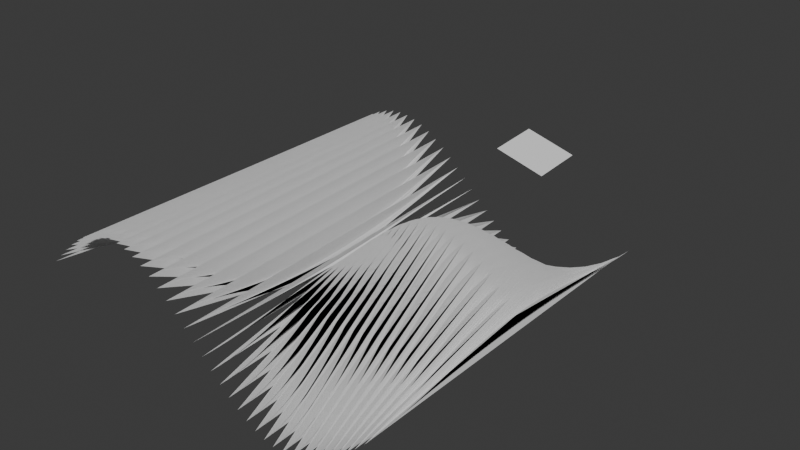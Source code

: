 # Source: 005c_Derivatives.blend  (saved by Blender 4.0.36; exported with 4.5.12 LTS)
import bpy
from mathutils import Matrix  # noqa: F401  (used for matrix-valued properties, if any)

bpy.ops.wm.read_factory_settings(use_empty=True)
scene = bpy.context.scene
scene.name = 'Scene'

# ---- collections
col_collection = bpy.data.collections.new('Collection'); scene.collection.children.link(col_collection)

# ---- world
world_world = bpy.data.worlds.new('World'); scene.world = world_world
world_world.use_nodes = True; world_world.node_tree.nodes.clear()
_N = world_world.node_tree.nodes; _L = world_world.node_tree.links
n0 = _N.new('ShaderNodeOutputWorld'); n0.name = 'World Output'; n0.location = (300, 300)
n1 = _N.new('ShaderNodeBackground'); n1.name = 'Background'; n1.location = (10, 300)
n1.inputs[0].default_value = (0.05088, 0.05088, 0.05088, 1.0)
_L.new(n1.outputs[0], n0.inputs[0])
n0.is_active_output = True
world_world.color = (0.05088, 0.05088, 0.05088)
world_world.use_sun_shadow = False
world_world.sun_shadow_jitter_overblur = 0.0

# ---- meshes
me_trigsurfacemesh_003 = bpy.data.meshes.new('TrigSurfaceMesh.003')
me_trigsurfacemesh_003.from_pydata([(-3.142, -3.142, 1.225e-16), (-3.142, -2.985, 1.21e-16), (-3.142, -2.827, 1.165e-16), (-3.142, -2.67, 1.091e-16), (-3.142, -2.513, 9.908e-17), (-3.142, -2.356, 8.66e-17), (-3.142, -2.199, 7.198e-17), (-3.142, -2.042, 5.56e-17), (-3.142, -1.885, 3.784e-17), (-3.142, -1.728, 1.916e-17), (-3.142, -1.571, -7.499e-33), (-3.142, -1.414, -1.916e-17), (-3.142, -1.257, -3.784e-17), (-3.142, -1.1, -5.56e-17), (-3.142, -0.9425, -7.198e-17), (-3.142, -0.7854, -8.66e-17), (-3.142, -0.6283, -9.908e-17), (-3.142, -0.4712, -1.091e-16), (-3.142, -0.3142, -1.165e-16), (-3.142, -0.1571, -1.21e-16), (-3.142, 0.0, -1.225e-16), (-3.142, 0.1571, -1.21e-16), (-3.142, 0.3142, -1.165e-16), (-3.142, 0.4712, -1.091e-16), (-3.142, 0.6283, -9.908e-17), (-3.142, 0.7854, -8.66e-17), (-3.142, 0.9425, -7.198e-17), (-3.142, 1.1, -5.56e-17), (-3.142, 1.257, -3.784e-17), (-3.142, 1.414, -1.916e-17), (-3.142, 1.571, -7.499e-33), (-3.142, 1.728, 1.916e-17), (-3.142, 1.885, 3.784e-17), (-3.142, 2.042, 5.56e-17), (-3.142, 2.199, 7.198e-17), (-3.142, 2.356, 8.66e-17), (-3.142, 2.513, 9.908e-17), (-3.142, 2.67, 1.091e-16), (-3.142, 2.827, 1.165e-16), (-3.142, 2.985, 1.21e-16), (-2.985, -3.142, 0.1564), (-2.985, -2.985, 0.1545), (-2.985, -2.827, 0.1488), (-2.985, -2.67, 0.1394), (-2.985, -2.513, 0.1266), (-2.985, -2.356, 0.1106), (-2.985, -2.199, 0.09195), (-2.985, -2.042, 0.07102), (-2.985, -1.885, 0.04834), (-2.985, -1.728, 0.02447), (-2.985, -1.571, -9.579e-18), (-2.985, -1.414, -0.02447), (-2.985, -1.257, -0.04834), (-2.985, -1.1, -0.07102), (-2.985, -0.9425, -0.09195), (-2.985, -0.7854, -0.1106), (-2.985, -0.6283, -0.1266), (-2.985, -0.4712, -0.1394), (-2.985, -0.3142, -0.1488), (-2.985, -0.1571, -0.1545), (-2.985, 0.0, -0.1564), (-2.985, 0.1571, -0.1545), (-2.985, 0.3142, -0.1488), (-2.985, 0.4712, -0.1394), (-2.985, 0.6283, -0.1266), (-2.985, 0.7854, -0.1106), (-2.985, 0.9425, -0.09195), (-2.985, 1.1, -0.07102), (-2.985, 1.257, -0.04834), (-2.985, 1.414, -0.02447), (-2.985, 1.571, -9.579e-18), (-2.985, 1.728, 0.02447), (-2.985, 1.885, 0.04834), (-2.985, 2.042, 0.07102), (-2.985, 2.199, 0.09195), (-2.985, 2.356, 0.1106), (-2.985, 2.513, 0.1266), (-2.985, 2.67, 0.1394), (-2.985, 2.827, 0.1488), (-2.985, 2.985, 0.1545), (-2.827, -3.142, 0.309), (-2.827, -2.985, 0.3052), (-2.827, -2.827, 0.2939), (-2.827, -2.67, 0.2753), (-2.827, -2.513, 0.25), (-2.827, -2.356, 0.2185), (-2.827, -2.199, 0.1816), (-2.827, -2.042, 0.1403), (-2.827, -1.885, 0.09549), (-2.827, -1.728, 0.04834), (-2.827, -1.571, -1.892e-17), (-2.827, -1.414, -0.04834), (-2.827, -1.257, -0.09549), (-2.827, -1.1, -0.1403), (-2.827, -0.9425, -0.1816), (-2.827, -0.7854, -0.2185), (-2.827, -0.6283, -0.25), (-2.827, -0.4712, -0.2753), (-2.827, -0.3142, -0.2939), (-2.827, -0.1571, -0.3052), (-2.827, 0.0, -0.309), (-2.827, 0.1571, -0.3052), (-2.827, 0.3142, -0.2939), (-2.827, 0.4712, -0.2753), (-2.827, 0.6283, -0.25), (-2.827, 0.7854, -0.2185), (-2.827, 0.9425, -0.1816), (-2.827, 1.1, -0.1403), (-2.827, 1.257, -0.09549), (-2.827, 1.414, -0.04834), (-2.827, 1.571, -1.892e-17), (-2.827, 1.728, 0.04834), (-2.827, 1.885, 0.09549), (-2.827, 2.042, 0.1403), (-2.827, 2.199, 0.1816), (-2.827, 2.356, 0.2185), (-2.827, 2.513, 0.25), (-2.827, 2.67, 0.2753), (-2.827, 2.827, 0.2939), (-2.827, 2.985, 0.3052), (-2.67, -3.142, 0.454), (-2.67, -2.985, 0.4484), (-2.67, -2.827, 0.4318), (-2.67, -2.67, 0.4045), (-2.67, -2.513, 0.3673), (-2.67, -2.356, 0.321), (-2.67, -2.199, 0.2668), (-2.67, -2.042, 0.2061), (-2.67, -1.885, 0.1403), (-2.67, -1.728, 0.07102), (-2.67, -1.571, -2.78e-17), (-2.67, -1.414, -0.07102), (-2.67, -1.257, -0.1403), (-2.67, -1.1, -0.2061), (-2.67, -0.9425, -0.2668), (-2.67, -0.7854, -0.321), (-2.67, -0.6283, -0.3673), (-2.67, -0.4712, -0.4045), (-2.67, -0.3142, -0.4318), (-2.67, -0.1571, -0.4484), (-2.67, 0.0, -0.454), (-2.67, 0.1571, -0.4484), (-2.67, 0.3142, -0.4318), (-2.67, 0.4712, -0.4045), (-2.67, 0.6283, -0.3673), (-2.67, 0.7854, -0.321), (-2.67, 0.9425, -0.2668), (-2.67, 1.1, -0.2061), (-2.67, 1.257, -0.1403), (-2.67, 1.414, -0.07102), (-2.67, 1.571, -2.78e-17), (-2.67, 1.728, 0.07102), (-2.67, 1.885, 0.1403), (-2.67, 2.042, 0.2061), (-2.67, 2.199, 0.2668), (-2.67, 2.356, 0.321), (-2.67, 2.513, 0.3673), (-2.67, 2.67, 0.4045), (-2.67, 2.827, 0.4318), (-2.67, 2.985, 0.4484), (-2.513, -3.142, 0.5878), (-2.513, -2.985, 0.5805), (-2.513, -2.827, 0.559), (-2.513, -2.67, 0.5237), (-2.513, -2.513, 0.4755), (-2.513, -2.356, 0.4156), (-2.513, -2.199, 0.3455), (-2.513, -2.042, 0.2668), (-2.513, -1.885, 0.1816), (-2.513, -1.728, 0.09195), (-2.513, -1.571, -3.599e-17), (-2.513, -1.414, -0.09195), (-2.513, -1.257, -0.1816), (-2.513, -1.1, -0.2668), (-2.513, -0.9425, -0.3455), (-2.513, -0.7854, -0.4156), (-2.513, -0.6283, -0.4755), (-2.513, -0.4712, -0.5237), (-2.513, -0.3142, -0.559), (-2.513, -0.1571, -0.5805), (-2.513, 0.0, -0.5878), (-2.513, 0.1571, -0.5805), (-2.513, 0.3142, -0.559), (-2.513, 0.4712, -0.5237), (-2.513, 0.6283, -0.4755), (-2.513, 0.7854, -0.4156), (-2.513, 0.9425, -0.3455), (-2.513, 1.1, -0.2668), (-2.513, 1.257, -0.1816), (-2.513, 1.414, -0.09195), (-2.513, 1.571, -3.599e-17), (-2.513, 1.728, 0.09195), (-2.513, 1.885, 0.1816), (-2.513, 2.042, 0.2668), (-2.513, 2.199, 0.3455), (-2.513, 2.356, 0.4156), (-2.513, 2.513, 0.4755), (-2.513, 2.67, 0.5237), (-2.513, 2.827, 0.559), (-2.513, 2.985, 0.5805), (-2.356, -3.142, 0.7071), (-2.356, -2.985, 0.6984), (-2.356, -2.827, 0.6725), (-2.356, -2.67, 0.63), (-2.356, -2.513, 0.5721), (-2.356, -2.356, 0.5), (-2.356, -2.199, 0.4156), (-2.356, -2.042, 0.321), (-2.356, -1.885, 0.2185), (-2.356, -1.728, 0.1106), (-2.356, -1.571, -4.33e-17), (-2.356, -1.414, -0.1106), (-2.356, -1.257, -0.2185), (-2.356, -1.1, -0.321), (-2.356, -0.9425, -0.4156), (-2.356, -0.7854, -0.5), (-2.356, -0.6283, -0.5721), (-2.356, -0.4712, -0.63), (-2.356, -0.3142, -0.6725), (-2.356, -0.1571, -0.6984), (-2.356, 0.0, -0.7071), (-2.356, 0.1571, -0.6984), (-2.356, 0.3142, -0.6725), (-2.356, 0.4712, -0.63), (-2.356, 0.6283, -0.5721), (-2.356, 0.7854, -0.5), (-2.356, 0.9425, -0.4156), (-2.356, 1.1, -0.321), (-2.356, 1.257, -0.2185), (-2.356, 1.414, -0.1106), (-2.356, 1.571, -4.33e-17), (-2.356, 1.728, 0.1106), (-2.356, 1.885, 0.2185), (-2.356, 2.042, 0.321), (-2.356, 2.199, 0.4156), (-2.356, 2.356, 0.5), (-2.356, 2.513, 0.5721), (-2.356, 2.67, 0.63), (-2.356, 2.827, 0.6725), (-2.356, 2.985, 0.6984), (-2.199, -3.142, 0.809), (-2.199, -2.985, 0.7991), (-2.199, -2.827, 0.7694), (-2.199, -2.67, 0.7208), (-2.199, -2.513, 0.6545), (-2.199, -2.356, 0.5721), (-2.199, -2.199, 0.4755), (-2.199, -2.042, 0.3673), (-2.199, -1.885, 0.25), (-2.199, -1.728, 0.1266), (-2.199, -1.571, -4.954e-17), (-2.199, -1.414, -0.1266), (-2.199, -1.257, -0.25), (-2.199, -1.1, -0.3673), (-2.199, -0.9425, -0.4755), (-2.199, -0.7854, -0.5721), (-2.199, -0.6283, -0.6545), (-2.199, -0.4712, -0.7208), (-2.199, -0.3142, -0.7694), (-2.199, -0.1571, -0.7991), (-2.199, 0.0, -0.809), (-2.199, 0.1571, -0.7991), (-2.199, 0.3142, -0.7694), (-2.199, 0.4712, -0.7208), (-2.199, 0.6283, -0.6545), (-2.199, 0.7854, -0.5721), (-2.199, 0.9425, -0.4755), (-2.199, 1.1, -0.3673), (-2.199, 1.257, -0.25), (-2.199, 1.414, -0.1266), (-2.199, 1.571, -4.954e-17), (-2.199, 1.728, 0.1266), (-2.199, 1.885, 0.25), (-2.199, 2.042, 0.3673), (-2.199, 2.199, 0.4755), (-2.199, 2.356, 0.5721), (-2.199, 2.513, 0.6545), (-2.199, 2.67, 0.7208), (-2.199, 2.827, 0.7694), (-2.199, 2.985, 0.7991), (-2.042, -3.142, 0.891), (-2.042, -2.985, 0.88), (-2.042, -2.827, 0.8474), (-2.042, -2.67, 0.7939), (-2.042, -2.513, 0.7208), (-2.042, -2.356, 0.63), (-2.042, -2.199, 0.5237), (-2.042, -2.042, 0.4045), (-2.042, -1.885, 0.2753), (-2.042, -1.728, 0.1394), (-2.042, -1.571, -5.456e-17), (-2.042, -1.414, -0.1394), (-2.042, -1.257, -0.2753), (-2.042, -1.1, -0.4045), (-2.042, -0.9425, -0.5237), (-2.042, -0.7854, -0.63), (-2.042, -0.6283, -0.7208), (-2.042, -0.4712, -0.7939), (-2.042, -0.3142, -0.8474), (-2.042, -0.1571, -0.88), (-2.042, 0.0, -0.891), (-2.042, 0.1571, -0.88), (-2.042, 0.3142, -0.8474), (-2.042, 0.4712, -0.7939), (-2.042, 0.6283, -0.7208), (-2.042, 0.7854, -0.63), (-2.042, 0.9425, -0.5237), (-2.042, 1.1, -0.4045), (-2.042, 1.257, -0.2753), (-2.042, 1.414, -0.1394), (-2.042, 1.571, -5.456e-17), (-2.042, 1.728, 0.1394), (-2.042, 1.885, 0.2753), (-2.042, 2.042, 0.4045), (-2.042, 2.199, 0.5237), (-2.042, 2.356, 0.63), (-2.042, 2.513, 0.7208), (-2.042, 2.67, 0.7939), (-2.042, 2.827, 0.8474), (-2.042, 2.985, 0.88), (-1.885, -3.142, 0.9511), (-1.885, -2.985, 0.9393), (-1.885, -2.827, 0.9045), (-1.885, -2.67, 0.8474), (-1.885, -2.513, 0.7694), (-1.885, -2.356, 0.6725), (-1.885, -2.199, 0.559), (-1.885, -2.042, 0.4318), (-1.885, -1.885, 0.2939), (-1.885, -1.728, 0.1488), (-1.885, -1.571, -5.824e-17), (-1.885, -1.414, -0.1488), (-1.885, -1.257, -0.2939), (-1.885, -1.1, -0.4318), (-1.885, -0.9425, -0.559), (-1.885, -0.7854, -0.6725), (-1.885, -0.6283, -0.7694), (-1.885, -0.4712, -0.8474), (-1.885, -0.3142, -0.9045), (-1.885, -0.1571, -0.9393), (-1.885, 0.0, -0.9511), (-1.885, 0.1571, -0.9393), (-1.885, 0.3142, -0.9045), (-1.885, 0.4712, -0.8474), (-1.885, 0.6283, -0.7694), (-1.885, 0.7854, -0.6725), (-1.885, 0.9425, -0.559), (-1.885, 1.1, -0.4318), (-1.885, 1.257, -0.2939), (-1.885, 1.414, -0.1488), (-1.885, 1.571, -5.824e-17), (-1.885, 1.728, 0.1488), (-1.885, 1.885, 0.2939), (-1.885, 2.042, 0.4318), (-1.885, 2.199, 0.559), (-1.885, 2.356, 0.6725), (-1.885, 2.513, 0.7694), (-1.885, 2.67, 0.8474), (-1.885, 2.827, 0.9045), (-1.885, 2.985, 0.9393), (-1.728, -3.142, 0.9877), (-1.728, -2.985, 0.9755), (-1.728, -2.827, 0.9393), (-1.728, -2.67, 0.88), (-1.728, -2.513, 0.7991), (-1.728, -2.356, 0.6984), (-1.728, -2.199, 0.5805), (-1.728, -2.042, 0.4484), (-1.728, -1.885, 0.3052), (-1.728, -1.728, 0.1545), (-1.728, -1.571, -6.048e-17), (-1.728, -1.414, -0.1545), (-1.728, -1.257, -0.3052), (-1.728, -1.1, -0.4484), (-1.728, -0.9425, -0.5805), (-1.728, -0.7854, -0.6984), (-1.728, -0.6283, -0.7991), (-1.728, -0.4712, -0.88), (-1.728, -0.3142, -0.9393), (-1.728, -0.1571, -0.9755), (-1.728, 0.0, -0.9877), (-1.728, 0.1571, -0.9755), (-1.728, 0.3142, -0.9393), (-1.728, 0.4712, -0.88), (-1.728, 0.6283, -0.7991), (-1.728, 0.7854, -0.6984), (-1.728, 0.9425, -0.5805), (-1.728, 1.1, -0.4484), (-1.728, 1.257, -0.3052), (-1.728, 1.414, -0.1545), (-1.728, 1.571, -6.048e-17), (-1.728, 1.728, 0.1545), (-1.728, 1.885, 0.3052), (-1.728, 2.042, 0.4484), (-1.728, 2.199, 0.5805), (-1.728, 2.356, 0.6984), (-1.728, 2.513, 0.7991), (-1.728, 2.67, 0.88), (-1.728, 2.827, 0.9393), (-1.728, 2.985, 0.9755), (-1.571, -3.142, 1.0), (-1.571, -2.985, 0.9877), (-1.571, -2.827, 0.9511), (-1.571, -2.67, 0.891), (-1.571, -2.513, 0.809), (-1.571, -2.356, 0.7071), (-1.571, -2.199, 0.5878), (-1.571, -2.042, 0.454), (-1.571, -1.885, 0.309), (-1.571, -1.728, 0.1564), (-1.571, -1.571, -6.123e-17), (-1.571, -1.414, -0.1564), (-1.571, -1.257, -0.309), (-1.571, -1.1, -0.454), (-1.571, -0.9425, -0.5878), (-1.571, -0.7854, -0.7071), (-1.571, -0.6283, -0.809), (-1.571, -0.4712, -0.891), (-1.571, -0.3142, -0.9511), (-1.571, -0.1571, -0.9877), (-1.571, 0.0, -1.0), (-1.571, 0.1571, -0.9877), (-1.571, 0.3142, -0.9511), (-1.571, 0.4712, -0.891), (-1.571, 0.6283, -0.809), (-1.571, 0.7854, -0.7071), (-1.571, 0.9425, -0.5878), (-1.571, 1.1, -0.454), (-1.571, 1.257, -0.309), (-1.571, 1.414, -0.1564), (-1.571, 1.571, -6.123e-17), (-1.571, 1.728, 0.1564), (-1.571, 1.885, 0.309), (-1.571, 2.042, 0.454), (-1.571, 2.199, 0.5878), (-1.571, 2.356, 0.7071), (-1.571, 2.513, 0.809), (-1.571, 2.67, 0.891), (-1.571, 2.827, 0.9511), (-1.571, 2.985, 0.9877), (-1.414, -3.142, 0.9877), (-1.414, -2.985, 0.9755), (-1.414, -2.827, 0.9393), (-1.414, -2.67, 0.88), (-1.414, -2.513, 0.7991), (-1.414, -2.356, 0.6984), (-1.414, -2.199, 0.5805), (-1.414, -2.042, 0.4484), (-1.414, -1.885, 0.3052), (-1.414, -1.728, 0.1545), (-1.414, -1.571, -6.048e-17), (-1.414, -1.414, -0.1545), (-1.414, -1.257, -0.3052), (-1.414, -1.1, -0.4484), (-1.414, -0.9425, -0.5805), (-1.414, -0.7854, -0.6984), (-1.414, -0.6283, -0.7991), (-1.414, -0.4712, -0.88), (-1.414, -0.3142, -0.9393), (-1.414, -0.1571, -0.9755), (-1.414, 0.0, -0.9877), (-1.414, 0.1571, -0.9755), (-1.414, 0.3142, -0.9393), (-1.414, 0.4712, -0.88), (-1.414, 0.6283, -0.7991), (-1.414, 0.7854, -0.6984), (-1.414, 0.9425, -0.5805), (-1.414, 1.1, -0.4484), (-1.414, 1.257, -0.3052), (-1.414, 1.414, -0.1545), (-1.414, 1.571, -6.048e-17), (-1.414, 1.728, 0.1545), (-1.414, 1.885, 0.3052), (-1.414, 2.042, 0.4484), (-1.414, 2.199, 0.5805), (-1.414, 2.356, 0.6984), (-1.414, 2.513, 0.7991), (-1.414, 2.67, 0.88), (-1.414, 2.827, 0.9393), (-1.414, 2.985, 0.9755), (-1.257, -3.142, 0.9511), (-1.257, -2.985, 0.9393), (-1.257, -2.827, 0.9045), (-1.257, -2.67, 0.8474), (-1.257, -2.513, 0.7694), (-1.257, -2.356, 0.6725), (-1.257, -2.199, 0.559), (-1.257, -2.042, 0.4318), (-1.257, -1.885, 0.2939), (-1.257, -1.728, 0.1488), (-1.257, -1.571, -5.824e-17), (-1.257, -1.414, -0.1488), (-1.257, -1.257, -0.2939), (-1.257, -1.1, -0.4318), (-1.257, -0.9425, -0.559), (-1.257, -0.7854, -0.6725), (-1.257, -0.6283, -0.7694), (-1.257, -0.4712, -0.8474), (-1.257, -0.3142, -0.9045), (-1.257, -0.1571, -0.9393), (-1.257, 0.0, -0.9511), (-1.257, 0.1571, -0.9393), (-1.257, 0.3142, -0.9045), (-1.257, 0.4712, -0.8474), (-1.257, 0.6283, -0.7694), (-1.257, 0.7854, -0.6725), (-1.257, 0.9425, -0.559), (-1.257, 1.1, -0.4318), (-1.257, 1.257, -0.2939), (-1.257, 1.414, -0.1488), (-1.257, 1.571, -5.824e-17), (-1.257, 1.728, 0.1488), (-1.257, 1.885, 0.2939), (-1.257, 2.042, 0.4318), (-1.257, 2.199, 0.559), (-1.257, 2.356, 0.6725), (-1.257, 2.513, 0.7694), (-1.257, 2.67, 0.8474), (-1.257, 2.827, 0.9045), (-1.257, 2.985, 0.9393), (-1.1, -3.142, 0.891), (-1.1, -2.985, 0.88), (-1.1, -2.827, 0.8474), (-1.1, -2.67, 0.7939), (-1.1, -2.513, 0.7208), (-1.1, -2.356, 0.63), (-1.1, -2.199, 0.5237), (-1.1, -2.042, 0.4045), (-1.1, -1.885, 0.2753), (-1.1, -1.728, 0.1394), (-1.1, -1.571, -5.456e-17), (-1.1, -1.414, -0.1394), (-1.1, -1.257, -0.2753), (-1.1, -1.1, -0.4045), (-1.1, -0.9425, -0.5237), (-1.1, -0.7854, -0.63), (-1.1, -0.6283, -0.7208), (-1.1, -0.4712, -0.7939), (-1.1, -0.3142, -0.8474), (-1.1, -0.1571, -0.88), (-1.1, 0.0, -0.891), (-1.1, 0.1571, -0.88), (-1.1, 0.3142, -0.8474), (-1.1, 0.4712, -0.7939), (-1.1, 0.6283, -0.7208), (-1.1, 0.7854, -0.63), (-1.1, 0.9425, -0.5237), (-1.1, 1.1, -0.4045), (-1.1, 1.257, -0.2753), (-1.1, 1.414, -0.1394), (-1.1, 1.571, -5.456e-17), (-1.1, 1.728, 0.1394), (-1.1, 1.885, 0.2753), (-1.1, 2.042, 0.4045), (-1.1, 2.199, 0.5237), (-1.1, 2.356, 0.63), (-1.1, 2.513, 0.7208), (-1.1, 2.67, 0.7939), (-1.1, 2.827, 0.8474), (-1.1, 2.985, 0.88), (-0.9425, -3.142, 0.809), (-0.9425, -2.985, 0.7991), (-0.9425, -2.827, 0.7694), (-0.9425, -2.67, 0.7208), (-0.9425, -2.513, 0.6545), (-0.9425, -2.356, 0.5721), (-0.9425, -2.199, 0.4755), (-0.9425, -2.042, 0.3673), (-0.9425, -1.885, 0.25), (-0.9425, -1.728, 0.1266), (-0.9425, -1.571, -4.954e-17), (-0.9425, -1.414, -0.1266), (-0.9425, -1.257, -0.25), (-0.9425, -1.1, -0.3673), (-0.9425, -0.9425, -0.4755), (-0.9425, -0.7854, -0.5721), (-0.9425, -0.6283, -0.6545), (-0.9425, -0.4712, -0.7208), (-0.9425, -0.3142, -0.7694), (-0.9425, -0.1571, -0.7991), (-0.9425, 0.0, -0.809), (-0.9425, 0.1571, -0.7991), (-0.9425, 0.3142, -0.7694), (-0.9425, 0.4712, -0.7208), (-0.9425, 0.6283, -0.6545), (-0.9425, 0.7854, -0.5721), (-0.9425, 0.9425, -0.4755), (-0.9425, 1.1, -0.3673), (-0.9425, 1.257, -0.25), (-0.9425, 1.414, -0.1266), (-0.9425, 1.571, -4.954e-17), (-0.9425, 1.728, 0.1266), (-0.9425, 1.885, 0.25), (-0.9425, 2.042, 0.3673), (-0.9425, 2.199, 0.4755), (-0.9425, 2.356, 0.5721), (-0.9425, 2.513, 0.6545), (-0.9425, 2.67, 0.7208), (-0.9425, 2.827, 0.7694), (-0.9425, 2.985, 0.7991), (-0.7854, -3.142, 0.7071), (-0.7854, -2.985, 0.6984), (-0.7854, -2.827, 0.6725), (-0.7854, -2.67, 0.63), (-0.7854, -2.513, 0.5721), (-0.7854, -2.356, 0.5), (-0.7854, -2.199, 0.4156), (-0.7854, -2.042, 0.321), (-0.7854, -1.885, 0.2185), (-0.7854, -1.728, 0.1106), (-0.7854, -1.571, -4.33e-17), (-0.7854, -1.414, -0.1106), (-0.7854, -1.257, -0.2185), (-0.7854, -1.1, -0.321), (-0.7854, -0.9425, -0.4156), (-0.7854, -0.7854, -0.5), (-0.7854, -0.6283, -0.5721), (-0.7854, -0.4712, -0.63), (-0.7854, -0.3142, -0.6725), (-0.7854, -0.1571, -0.6984), (-0.7854, 0.0, -0.7071), (-0.7854, 0.1571, -0.6984), (-0.7854, 0.3142, -0.6725), (-0.7854, 0.4712, -0.63), (-0.7854, 0.6283, -0.5721), (-0.7854, 0.7854, -0.5), (-0.7854, 0.9425, -0.4156), (-0.7854, 1.1, -0.321), (-0.7854, 1.257, -0.2185), (-0.7854, 1.414, -0.1106), (-0.7854, 1.571, -4.33e-17), (-0.7854, 1.728, 0.1106), (-0.7854, 1.885, 0.2185), (-0.7854, 2.042, 0.321), (-0.7854, 2.199, 0.4156), (-0.7854, 2.356, 0.5), (-0.7854, 2.513, 0.5721), (-0.7854, 2.67, 0.63), (-0.7854, 2.827, 0.6725), (-0.7854, 2.985, 0.6984), (-0.6283, -3.142, 0.5878), (-0.6283, -2.985, 0.5805), (-0.6283, -2.827, 0.559), (-0.6283, -2.67, 0.5237), (-0.6283, -2.513, 0.4755), (-0.6283, -2.356, 0.4156), (-0.6283, -2.199, 0.3455), (-0.6283, -2.042, 0.2668), (-0.6283, -1.885, 0.1816), (-0.6283, -1.728, 0.09195), (-0.6283, -1.571, -3.599e-17), (-0.6283, -1.414, -0.09195), (-0.6283, -1.257, -0.1816), (-0.6283, -1.1, -0.2668), (-0.6283, -0.9425, -0.3455), (-0.6283, -0.7854, -0.4156), (-0.6283, -0.6283, -0.4755), (-0.6283, -0.4712, -0.5237), (-0.6283, -0.3142, -0.559), (-0.6283, -0.1571, -0.5805), (-0.6283, 0.0, -0.5878), (-0.6283, 0.1571, -0.5805), (-0.6283, 0.3142, -0.559), (-0.6283, 0.4712, -0.5237), (-0.6283, 0.6283, -0.4755), (-0.6283, 0.7854, -0.4156), (-0.6283, 0.9425, -0.3455), (-0.6283, 1.1, -0.2668), (-0.6283, 1.257, -0.1816), (-0.6283, 1.414, -0.09195), (-0.6283, 1.571, -3.599e-17), (-0.6283, 1.728, 0.09195), (-0.6283, 1.885, 0.1816), (-0.6283, 2.042, 0.2668), (-0.6283, 2.199, 0.3455), (-0.6283, 2.356, 0.4156), (-0.6283, 2.513, 0.4755), (-0.6283, 2.67, 0.5237), (-0.6283, 2.827, 0.559), (-0.6283, 2.985, 0.5805), (-0.4712, -3.142, 0.454), (-0.4712, -2.985, 0.4484), (-0.4712, -2.827, 0.4318), (-0.4712, -2.67, 0.4045), (-0.4712, -2.513, 0.3673), (-0.4712, -2.356, 0.321), (-0.4712, -2.199, 0.2668), (-0.4712, -2.042, 0.2061), (-0.4712, -1.885, 0.1403), (-0.4712, -1.728, 0.07102), (-0.4712, -1.571, -2.78e-17), (-0.4712, -1.414, -0.07102), (-0.4712, -1.257, -0.1403), (-0.4712, -1.1, -0.2061), (-0.4712, -0.9425, -0.2668), (-0.4712, -0.7854, -0.321), (-0.4712, -0.6283, -0.3673), (-0.4712, -0.4712, -0.4045), (-0.4712, -0.3142, -0.4318), (-0.4712, -0.1571, -0.4484), (-0.4712, 0.0, -0.454), (-0.4712, 0.1571, -0.4484), (-0.4712, 0.3142, -0.4318), (-0.4712, 0.4712, -0.4045), (-0.4712, 0.6283, -0.3673), (-0.4712, 0.7854, -0.321), (-0.4712, 0.9425, -0.2668), (-0.4712, 1.1, -0.2061), (-0.4712, 1.257, -0.1403), (-0.4712, 1.414, -0.07102), (-0.4712, 1.571, -2.78e-17), (-0.4712, 1.728, 0.07102), (-0.4712, 1.885, 0.1403), (-0.4712, 2.042, 0.2061), (-0.4712, 2.199, 0.2668), (-0.4712, 2.356, 0.321), (-0.4712, 2.513, 0.3673), (-0.4712, 2.67, 0.4045), (-0.4712, 2.827, 0.4318), (-0.4712, 2.985, 0.4484), (-0.3142, -3.142, 0.309), (-0.3142, -2.985, 0.3052), (-0.3142, -2.827, 0.2939), (-0.3142, -2.67, 0.2753), (-0.3142, -2.513, 0.25), (-0.3142, -2.356, 0.2185), (-0.3142, -2.199, 0.1816), (-0.3142, -2.042, 0.1403), (-0.3142, -1.885, 0.09549), (-0.3142, -1.728, 0.04834), (-0.3142, -1.571, -1.892e-17), (-0.3142, -1.414, -0.04834), (-0.3142, -1.257, -0.09549), (-0.3142, -1.1, -0.1403), (-0.3142, -0.9425, -0.1816), (-0.3142, -0.7854, -0.2185), (-0.3142, -0.6283, -0.25), (-0.3142, -0.4712, -0.2753), (-0.3142, -0.3142, -0.2939), (-0.3142, -0.1571, -0.3052), (-0.3142, 0.0, -0.309), (-0.3142, 0.1571, -0.3052), (-0.3142, 0.3142, -0.2939), (-0.3142, 0.4712, -0.2753), (-0.3142, 0.6283, -0.25), (-0.3142, 0.7854, -0.2185), (-0.3142, 0.9425, -0.1816), (-0.3142, 1.1, -0.1403), (-0.3142, 1.257, -0.09549), (-0.3142, 1.414, -0.04834), (-0.3142, 1.571, -1.892e-17), (-0.3142, 1.728, 0.04834), (-0.3142, 1.885, 0.09549), (-0.3142, 2.042, 0.1403), (-0.3142, 2.199, 0.1816), (-0.3142, 2.356, 0.2185), (-0.3142, 2.513, 0.25), (-0.3142, 2.67, 0.2753), (-0.3142, 2.827, 0.2939), (-0.3142, 2.985, 0.3052), (-0.1571, -3.142, 0.1564), (-0.1571, -2.985, 0.1545), (-0.1571, -2.827, 0.1488), (-0.1571, -2.67, 0.1394), (-0.1571, -2.513, 0.1266), (-0.1571, -2.356, 0.1106), (-0.1571, -2.199, 0.09195), (-0.1571, -2.042, 0.07102), (-0.1571, -1.885, 0.04834), (-0.1571, -1.728, 0.02447), (-0.1571, -1.571, -9.579e-18), (-0.1571, -1.414, -0.02447), (-0.1571, -1.257, -0.04834), (-0.1571, -1.1, -0.07102), (-0.1571, -0.9425, -0.09195), (-0.1571, -0.7854, -0.1106), (-0.1571, -0.6283, -0.1266), (-0.1571, -0.4712, -0.1394), (-0.1571, -0.3142, -0.1488), (-0.1571, -0.1571, -0.1545), (-0.1571, 0.0, -0.1564), (-0.1571, 0.1571, -0.1545), (-0.1571, 0.3142, -0.1488), (-0.1571, 0.4712, -0.1394), (-0.1571, 0.6283, -0.1266), (-0.1571, 0.7854, -0.1106), (-0.1571, 0.9425, -0.09195), (-0.1571, 1.1, -0.07102), (-0.1571, 1.257, -0.04834), (-0.1571, 1.414, -0.02447), (-0.1571, 1.571, -9.579e-18), (-0.1571, 1.728, 0.02447), (-0.1571, 1.885, 0.04834), (-0.1571, 2.042, 0.07102), (-0.1571, 2.199, 0.09195), (-0.1571, 2.356, 0.1106), (-0.1571, 2.513, 0.1266), (-0.1571, 2.67, 0.1394), (-0.1571, 2.827, 0.1488), (-0.1571, 2.985, 0.1545), (0.0, -3.142, 0.0), (0.0, -2.985, 0.0), (0.0, -2.827, 0.0), (0.0, -2.67, 0.0), (0.0, -2.513, 0.0), (0.0, -2.356, 0.0), (0.0, -2.199, 0.0), (0.0, -2.042, 0.0), (0.0, -1.885, 0.0), (0.0, -1.728, 0.0), (0.0, -1.571, 0.0), (0.0, -1.414, 0.0), (0.0, -1.257, 0.0), (0.0, -1.1, 0.0), (0.0, -0.9425, 0.0), (0.0, -0.7854, 0.0), (0.0, -0.6283, 0.0), (0.0, -0.4712, 0.0), (0.0, -0.3142, 0.0), (0.0, -0.1571, 0.0), (0.0, 0.0, 0.0), (0.0, 0.1571, 0.0), (0.0, 0.3142, 0.0), (0.0, 0.4712, 0.0), (0.0, 0.6283, 0.0), (0.0, 0.7854, 0.0), (0.0, 0.9425, 0.0), (0.0, 1.1, 0.0), (0.0, 1.257, 0.0), (0.0, 1.414, 0.0), (0.0, 1.571, 0.0), (0.0, 1.728, 0.0), (0.0, 1.885, 0.0), (0.0, 2.042, 0.0), (0.0, 2.199, 0.0), (0.0, 2.356, 0.0), (0.0, 2.513, 0.0), (0.0, 2.67, 0.0), (0.0, 2.827, 0.0), (0.0, 2.985, 0.0), (0.1571, -3.142, -0.1564), (0.1571, -2.985, -0.1545), (0.1571, -2.827, -0.1488), (0.1571, -2.67, -0.1394), (0.1571, -2.513, -0.1266), (0.1571, -2.356, -0.1106), (0.1571, -2.199, -0.09195), (0.1571, -2.042, -0.07102), (0.1571, -1.885, -0.04834), (0.1571, -1.728, -0.02447), (0.1571, -1.571, 9.579e-18), (0.1571, -1.414, 0.02447), (0.1571, -1.257, 0.04834), (0.1571, -1.1, 0.07102), (0.1571, -0.9425, 0.09195), (0.1571, -0.7854, 0.1106), (0.1571, -0.6283, 0.1266), (0.1571, -0.4712, 0.1394), (0.1571, -0.3142, 0.1488), (0.1571, -0.1571, 0.1545), (0.1571, 0.0, 0.1564), (0.1571, 0.1571, 0.1545), (0.1571, 0.3142, 0.1488), (0.1571, 0.4712, 0.1394), (0.1571, 0.6283, 0.1266), (0.1571, 0.7854, 0.1106), (0.1571, 0.9425, 0.09195), (0.1571, 1.1, 0.07102), (0.1571, 1.257, 0.04834), (0.1571, 1.414, 0.02447), (0.1571, 1.571, 9.579e-18), (0.1571, 1.728, -0.02447), (0.1571, 1.885, -0.04834), (0.1571, 2.042, -0.07102), (0.1571, 2.199, -0.09195), (0.1571, 2.356, -0.1106), (0.1571, 2.513, -0.1266), (0.1571, 2.67, -0.1394), (0.1571, 2.827, -0.1488), (0.1571, 2.985, -0.1545), (0.3142, -3.142, -0.309), (0.3142, -2.985, -0.3052), (0.3142, -2.827, -0.2939), (0.3142, -2.67, -0.2753), (0.3142, -2.513, -0.25), (0.3142, -2.356, -0.2185), (0.3142, -2.199, -0.1816), (0.3142, -2.042, -0.1403), (0.3142, -1.885, -0.09549), (0.3142, -1.728, -0.04834), (0.3142, -1.571, 1.892e-17), (0.3142, -1.414, 0.04834), (0.3142, -1.257, 0.09549), (0.3142, -1.1, 0.1403), (0.3142, -0.9425, 0.1816), (0.3142, -0.7854, 0.2185), (0.3142, -0.6283, 0.25), (0.3142, -0.4712, 0.2753), (0.3142, -0.3142, 0.2939), (0.3142, -0.1571, 0.3052), (0.3142, 0.0, 0.309), (0.3142, 0.1571, 0.3052), (0.3142, 0.3142, 0.2939), (0.3142, 0.4712, 0.2753), (0.3142, 0.6283, 0.25), (0.3142, 0.7854, 0.2185), (0.3142, 0.9425, 0.1816), (0.3142, 1.1, 0.1403), (0.3142, 1.257, 0.09549), (0.3142, 1.414, 0.04834), (0.3142, 1.571, 1.892e-17), (0.3142, 1.728, -0.04834), (0.3142, 1.885, -0.09549), (0.3142, 2.042, -0.1403), (0.3142, 2.199, -0.1816), (0.3142, 2.356, -0.2185), (0.3142, 2.513, -0.25), (0.3142, 2.67, -0.2753), (0.3142, 2.827, -0.2939), (0.3142, 2.985, -0.3052), (0.4712, -3.142, -0.454), (0.4712, -2.985, -0.4484), (0.4712, -2.827, -0.4318), (0.4712, -2.67, -0.4045), (0.4712, -2.513, -0.3673), (0.4712, -2.356, -0.321), (0.4712, -2.199, -0.2668), (0.4712, -2.042, -0.2061), (0.4712, -1.885, -0.1403), (0.4712, -1.728, -0.07102), (0.4712, -1.571, 2.78e-17), (0.4712, -1.414, 0.07102), (0.4712, -1.257, 0.1403), (0.4712, -1.1, 0.2061), (0.4712, -0.9425, 0.2668), (0.4712, -0.7854, 0.321), (0.4712, -0.6283, 0.3673), (0.4712, -0.4712, 0.4045), (0.4712, -0.3142, 0.4318), (0.4712, -0.1571, 0.4484), (0.4712, 0.0, 0.454), (0.4712, 0.1571, 0.4484), (0.4712, 0.3142, 0.4318), (0.4712, 0.4712, 0.4045), (0.4712, 0.6283, 0.3673), (0.4712, 0.7854, 0.321), (0.4712, 0.9425, 0.2668), (0.4712, 1.1, 0.2061), (0.4712, 1.257, 0.1403), (0.4712, 1.414, 0.07102), (0.4712, 1.571, 2.78e-17), (0.4712, 1.728, -0.07102), (0.4712, 1.885, -0.1403), (0.4712, 2.042, -0.2061), (0.4712, 2.199, -0.2668), (0.4712, 2.356, -0.321), (0.4712, 2.513, -0.3673), (0.4712, 2.67, -0.4045), (0.4712, 2.827, -0.4318), (0.4712, 2.985, -0.4484), (0.6283, -3.142, -0.5878), (0.6283, -2.985, -0.5805), (0.6283, -2.827, -0.559), (0.6283, -2.67, -0.5237), (0.6283, -2.513, -0.4755), (0.6283, -2.356, -0.4156), (0.6283, -2.199, -0.3455), (0.6283, -2.042, -0.2668), (0.6283, -1.885, -0.1816), (0.6283, -1.728, -0.09195), (0.6283, -1.571, 3.599e-17), (0.6283, -1.414, 0.09195), (0.6283, -1.257, 0.1816), (0.6283, -1.1, 0.2668), (0.6283, -0.9425, 0.3455), (0.6283, -0.7854, 0.4156), (0.6283, -0.6283, 0.4755), (0.6283, -0.4712, 0.5237), (0.6283, -0.3142, 0.559), (0.6283, -0.1571, 0.5805), (0.6283, 0.0, 0.5878), (0.6283, 0.1571, 0.5805), (0.6283, 0.3142, 0.559), (0.6283, 0.4712, 0.5237), (0.6283, 0.6283, 0.4755), (0.6283, 0.7854, 0.4156), (0.6283, 0.9425, 0.3455), (0.6283, 1.1, 0.2668), (0.6283, 1.257, 0.1816), (0.6283, 1.414, 0.09195), (0.6283, 1.571, 3.599e-17), (0.6283, 1.728, -0.09195), (0.6283, 1.885, -0.1816), (0.6283, 2.042, -0.2668), (0.6283, 2.199, -0.3455), (0.6283, 2.356, -0.4156), (0.6283, 2.513, -0.4755), (0.6283, 2.67, -0.5237), (0.6283, 2.827, -0.559), (0.6283, 2.985, -0.5805), (0.7854, -3.142, -0.7071), (0.7854, -2.985, -0.6984), (0.7854, -2.827, -0.6725), (0.7854, -2.67, -0.63), (0.7854, -2.513, -0.5721), (0.7854, -2.356, -0.5), (0.7854, -2.199, -0.4156), (0.7854, -2.042, -0.321), (0.7854, -1.885, -0.2185), (0.7854, -1.728, -0.1106), (0.7854, -1.571, 4.33e-17), (0.7854, -1.414, 0.1106), (0.7854, -1.257, 0.2185), (0.7854, -1.1, 0.321), (0.7854, -0.9425, 0.4156), (0.7854, -0.7854, 0.5), (0.7854, -0.6283, 0.5721), (0.7854, -0.4712, 0.63), (0.7854, -0.3142, 0.6725), (0.7854, -0.1571, 0.6984), (0.7854, 0.0, 0.7071), (0.7854, 0.1571, 0.6984), (0.7854, 0.3142, 0.6725), (0.7854, 0.4712, 0.63), (0.7854, 0.6283, 0.5721), (0.7854, 0.7854, 0.5), (0.7854, 0.9425, 0.4156), (0.7854, 1.1, 0.321), (0.7854, 1.257, 0.2185), (0.7854, 1.414, 0.1106), (0.7854, 1.571, 4.33e-17), (0.7854, 1.728, -0.1106), (0.7854, 1.885, -0.2185), (0.7854, 2.042, -0.321), (0.7854, 2.199, -0.4156), (0.7854, 2.356, -0.5), (0.7854, 2.513, -0.5721), (0.7854, 2.67, -0.63), (0.7854, 2.827, -0.6725), (0.7854, 2.985, -0.6984), (0.9425, -3.142, -0.809), (0.9425, -2.985, -0.7991), (0.9425, -2.827, -0.7694), (0.9425, -2.67, -0.7208), (0.9425, -2.513, -0.6545), (0.9425, -2.356, -0.5721), (0.9425, -2.199, -0.4755), (0.9425, -2.042, -0.3673), (0.9425, -1.885, -0.25), (0.9425, -1.728, -0.1266), (0.9425, -1.571, 4.954e-17), (0.9425, -1.414, 0.1266), (0.9425, -1.257, 0.25), (0.9425, -1.1, 0.3673), (0.9425, -0.9425, 0.4755), (0.9425, -0.7854, 0.5721), (0.9425, -0.6283, 0.6545), (0.9425, -0.4712, 0.7208), (0.9425, -0.3142, 0.7694), (0.9425, -0.1571, 0.7991), (0.9425, 0.0, 0.809), (0.9425, 0.1571, 0.7991), (0.9425, 0.3142, 0.7694), (0.9425, 0.4712, 0.7208), (0.9425, 0.6283, 0.6545), (0.9425, 0.7854, 0.5721), (0.9425, 0.9425, 0.4755), (0.9425, 1.1, 0.3673), (0.9425, 1.257, 0.25), (0.9425, 1.414, 0.1266), (0.9425, 1.571, 4.954e-17), (0.9425, 1.728, -0.1266), (0.9425, 1.885, -0.25), (0.9425, 2.042, -0.3673), (0.9425, 2.199, -0.4755), (0.9425, 2.356, -0.5721), (0.9425, 2.513, -0.6545), (0.9425, 2.67, -0.7208), (0.9425, 2.827, -0.7694), (0.9425, 2.985, -0.7991), (1.1, -3.142, -0.891), (1.1, -2.985, -0.88), (1.1, -2.827, -0.8474), (1.1, -2.67, -0.7939), (1.1, -2.513, -0.7208), (1.1, -2.356, -0.63), (1.1, -2.199, -0.5237), (1.1, -2.042, -0.4045), (1.1, -1.885, -0.2753), (1.1, -1.728, -0.1394), (1.1, -1.571, 5.456e-17), (1.1, -1.414, 0.1394), (1.1, -1.257, 0.2753), (1.1, -1.1, 0.4045), (1.1, -0.9425, 0.5237), (1.1, -0.7854, 0.63), (1.1, -0.6283, 0.7208), (1.1, -0.4712, 0.7939), (1.1, -0.3142, 0.8474), (1.1, -0.1571, 0.88), (1.1, 0.0, 0.891), (1.1, 0.1571, 0.88), (1.1, 0.3142, 0.8474), (1.1, 0.4712, 0.7939), (1.1, 0.6283, 0.7208), (1.1, 0.7854, 0.63), (1.1, 0.9425, 0.5237), (1.1, 1.1, 0.4045), (1.1, 1.257, 0.2753), (1.1, 1.414, 0.1394), (1.1, 1.571, 5.456e-17), (1.1, 1.728, -0.1394), (1.1, 1.885, -0.2753), (1.1, 2.042, -0.4045), (1.1, 2.199, -0.5237), (1.1, 2.356, -0.63), (1.1, 2.513, -0.7208), (1.1, 2.67, -0.7939), (1.1, 2.827, -0.8474), (1.1, 2.985, -0.88), (1.257, -3.142, -0.9511), (1.257, -2.985, -0.9393), (1.257, -2.827, -0.9045), (1.257, -2.67, -0.8474), (1.257, -2.513, -0.7694), (1.257, -2.356, -0.6725), (1.257, -2.199, -0.559), (1.257, -2.042, -0.4318), (1.257, -1.885, -0.2939), (1.257, -1.728, -0.1488), (1.257, -1.571, 5.824e-17), (1.257, -1.414, 0.1488), (1.257, -1.257, 0.2939), (1.257, -1.1, 0.4318), (1.257, -0.9425, 0.559), (1.257, -0.7854, 0.6725), (1.257, -0.6283, 0.7694), (1.257, -0.4712, 0.8474), (1.257, -0.3142, 0.9045), (1.257, -0.1571, 0.9393), (1.257, 0.0, 0.9511), (1.257, 0.1571, 0.9393), (1.257, 0.3142, 0.9045), (1.257, 0.4712, 0.8474), (1.257, 0.6283, 0.7694), (1.257, 0.7854, 0.6725), (1.257, 0.9425, 0.559), (1.257, 1.1, 0.4318), (1.257, 1.257, 0.2939), (1.257, 1.414, 0.1488), (1.257, 1.571, 5.824e-17), (1.257, 1.728, -0.1488), (1.257, 1.885, -0.2939), (1.257, 2.042, -0.4318), (1.257, 2.199, -0.559), (1.257, 2.356, -0.6725), (1.257, 2.513, -0.7694), (1.257, 2.67, -0.8474), (1.257, 2.827, -0.9045), (1.257, 2.985, -0.9393), (1.414, -3.142, -0.9877), (1.414, -2.985, -0.9755), (1.414, -2.827, -0.9393), (1.414, -2.67, -0.88), (1.414, -2.513, -0.7991), (1.414, -2.356, -0.6984), (1.414, -2.199, -0.5805), (1.414, -2.042, -0.4484), (1.414, -1.885, -0.3052), (1.414, -1.728, -0.1545), (1.414, -1.571, 6.048e-17), (1.414, -1.414, 0.1545), (1.414, -1.257, 0.3052), (1.414, -1.1, 0.4484), (1.414, -0.9425, 0.5805), (1.414, -0.7854, 0.6984), (1.414, -0.6283, 0.7991), (1.414, -0.4712, 0.88), (1.414, -0.3142, 0.9393), (1.414, -0.1571, 0.9755), (1.414, 0.0, 0.9877), (1.414, 0.1571, 0.9755), (1.414, 0.3142, 0.9393), (1.414, 0.4712, 0.88), (1.414, 0.6283, 0.7991), (1.414, 0.7854, 0.6984), (1.414, 0.9425, 0.5805), (1.414, 1.1, 0.4484), (1.414, 1.257, 0.3052), (1.414, 1.414, 0.1545), (1.414, 1.571, 6.048e-17), (1.414, 1.728, -0.1545), (1.414, 1.885, -0.3052), (1.414, 2.042, -0.4484), (1.414, 2.199, -0.5805), (1.414, 2.356, -0.6984), (1.414, 2.513, -0.7991), (1.414, 2.67, -0.88), (1.414, 2.827, -0.9393), (1.414, 2.985, -0.9755), (1.571, -3.142, -1.0), (1.571, -2.985, -0.9877), (1.571, -2.827, -0.9511), (1.571, -2.67, -0.891), (1.571, -2.513, -0.809), (1.571, -2.356, -0.7071), (1.571, -2.199, -0.5878), (1.571, -2.042, -0.454), (1.571, -1.885, -0.309), (1.571, -1.728, -0.1564), (1.571, -1.571, 6.123e-17), (1.571, -1.414, 0.1564), (1.571, -1.257, 0.309), (1.571, -1.1, 0.454), (1.571, -0.9425, 0.5878), (1.571, -0.7854, 0.7071), (1.571, -0.6283, 0.809), (1.571, -0.4712, 0.891), (1.571, -0.3142, 0.9511), (1.571, -0.1571, 0.9877), (1.571, 0.0, 1.0), (1.571, 0.1571, 0.9877), (1.571, 0.3142, 0.9511), (1.571, 0.4712, 0.891), (1.571, 0.6283, 0.809), (1.571, 0.7854, 0.7071), (1.571, 0.9425, 0.5878), (1.571, 1.1, 0.454), (1.571, 1.257, 0.309), (1.571, 1.414, 0.1564), (1.571, 1.571, 6.123e-17), (1.571, 1.728, -0.1564), (1.571, 1.885, -0.309), (1.571, 2.042, -0.454), (1.571, 2.199, -0.5878), (1.571, 2.356, -0.7071), (1.571, 2.513, -0.809), (1.571, 2.67, -0.891), (1.571, 2.827, -0.9511), (1.571, 2.985, -0.9877), (1.728, -3.142, -0.9877), (1.728, -2.985, -0.9755), (1.728, -2.827, -0.9393), (1.728, -2.67, -0.88), (1.728, -2.513, -0.7991), (1.728, -2.356, -0.6984), (1.728, -2.199, -0.5805), (1.728, -2.042, -0.4484), (1.728, -1.885, -0.3052), (1.728, -1.728, -0.1545), (1.728, -1.571, 6.048e-17), (1.728, -1.414, 0.1545), (1.728, -1.257, 0.3052), (1.728, -1.1, 0.4484), (1.728, -0.9425, 0.5805), (1.728, -0.7854, 0.6984), (1.728, -0.6283, 0.7991), (1.728, -0.4712, 0.88), (1.728, -0.3142, 0.9393), (1.728, -0.1571, 0.9755), (1.728, 0.0, 0.9877), (1.728, 0.1571, 0.9755), (1.728, 0.3142, 0.9393), (1.728, 0.4712, 0.88), (1.728, 0.6283, 0.7991), (1.728, 0.7854, 0.6984), (1.728, 0.9425, 0.5805), (1.728, 1.1, 0.4484), (1.728, 1.257, 0.3052), (1.728, 1.414, 0.1545), (1.728, 1.571, 6.048e-17), (1.728, 1.728, -0.1545), (1.728, 1.885, -0.3052), (1.728, 2.042, -0.4484), (1.728, 2.199, -0.5805), (1.728, 2.356, -0.6984), (1.728, 2.513, -0.7991), (1.728, 2.67, -0.88), (1.728, 2.827, -0.9393), (1.728, 2.985, -0.9755), (1.885, -3.142, -0.9511), (1.885, -2.985, -0.9393), (1.885, -2.827, -0.9045), (1.885, -2.67, -0.8474), (1.885, -2.513, -0.7694), (1.885, -2.356, -0.6725), (1.885, -2.199, -0.559), (1.885, -2.042, -0.4318), (1.885, -1.885, -0.2939), (1.885, -1.728, -0.1488), (1.885, -1.571, 5.824e-17), (1.885, -1.414, 0.1488), (1.885, -1.257, 0.2939), (1.885, -1.1, 0.4318), (1.885, -0.9425, 0.559), (1.885, -0.7854, 0.6725), (1.885, -0.6283, 0.7694), (1.885, -0.4712, 0.8474), (1.885, -0.3142, 0.9045), (1.885, -0.1571, 0.9393), (1.885, 0.0, 0.9511), (1.885, 0.1571, 0.9393), (1.885, 0.3142, 0.9045), (1.885, 0.4712, 0.8474), (1.885, 0.6283, 0.7694), (1.885, 0.7854, 0.6725), (1.885, 0.9425, 0.559), (1.885, 1.1, 0.4318), (1.885, 1.257, 0.2939), (1.885, 1.414, 0.1488), (1.885, 1.571, 5.824e-17), (1.885, 1.728, -0.1488), (1.885, 1.885, -0.2939), (1.885, 2.042, -0.4318), (1.885, 2.199, -0.559), (1.885, 2.356, -0.6725), (1.885, 2.513, -0.7694), (1.885, 2.67, -0.8474), (1.885, 2.827, -0.9045), (1.885, 2.985, -0.9393), (2.042, -3.142, -0.891), (2.042, -2.985, -0.88), (2.042, -2.827, -0.8474), (2.042, -2.67, -0.7939), (2.042, -2.513, -0.7208), (2.042, -2.356, -0.63), (2.042, -2.199, -0.5237), (2.042, -2.042, -0.4045), (2.042, -1.885, -0.2753), (2.042, -1.728, -0.1394), (2.042, -1.571, 5.456e-17), (2.042, -1.414, 0.1394), (2.042, -1.257, 0.2753), (2.042, -1.1, 0.4045), (2.042, -0.9425, 0.5237), (2.042, -0.7854, 0.63), (2.042, -0.6283, 0.7208), (2.042, -0.4712, 0.7939), (2.042, -0.3142, 0.8474), (2.042, -0.1571, 0.88), (2.042, 0.0, 0.891), (2.042, 0.1571, 0.88), (2.042, 0.3142, 0.8474), (2.042, 0.4712, 0.7939), (2.042, 0.6283, 0.7208), (2.042, 0.7854, 0.63), (2.042, 0.9425, 0.5237), (2.042, 1.1, 0.4045), (2.042, 1.257, 0.2753), (2.042, 1.414, 0.1394), (2.042, 1.571, 5.456e-17), (2.042, 1.728, -0.1394), (2.042, 1.885, -0.2753), (2.042, 2.042, -0.4045), (2.042, 2.199, -0.5237), (2.042, 2.356, -0.63), (2.042, 2.513, -0.7208), (2.042, 2.67, -0.7939), (2.042, 2.827, -0.8474), (2.042, 2.985, -0.88), (2.199, -3.142, -0.809), (2.199, -2.985, -0.7991), (2.199, -2.827, -0.7694), (2.199, -2.67, -0.7208), (2.199, -2.513, -0.6545), (2.199, -2.356, -0.5721), (2.199, -2.199, -0.4755), (2.199, -2.042, -0.3673), (2.199, -1.885, -0.25), (2.199, -1.728, -0.1266), (2.199, -1.571, 4.954e-17), (2.199, -1.414, 0.1266), (2.199, -1.257, 0.25), (2.199, -1.1, 0.3673), (2.199, -0.9425, 0.4755), (2.199, -0.7854, 0.5721), (2.199, -0.6283, 0.6545), (2.199, -0.4712, 0.7208), (2.199, -0.3142, 0.7694), (2.199, -0.1571, 0.7991), (2.199, 0.0, 0.809), (2.199, 0.1571, 0.7991), (2.199, 0.3142, 0.7694), (2.199, 0.4712, 0.7208), (2.199, 0.6283, 0.6545), (2.199, 0.7854, 0.5721), (2.199, 0.9425, 0.4755), (2.199, 1.1, 0.3673), (2.199, 1.257, 0.25), (2.199, 1.414, 0.1266), (2.199, 1.571, 4.954e-17), (2.199, 1.728, -0.1266), (2.199, 1.885, -0.25), (2.199, 2.042, -0.3673), (2.199, 2.199, -0.4755), (2.199, 2.356, -0.5721), (2.199, 2.513, -0.6545), (2.199, 2.67, -0.7208), (2.199, 2.827, -0.7694), (2.199, 2.985, -0.7991), (2.356, -3.142, -0.7071), (2.356, -2.985, -0.6984), (2.356, -2.827, -0.6725), (2.356, -2.67, -0.63), (2.356, -2.513, -0.5721), (2.356, -2.356, -0.5), (2.356, -2.199, -0.4156), (2.356, -2.042, -0.321), (2.356, -1.885, -0.2185), (2.356, -1.728, -0.1106), (2.356, -1.571, 4.33e-17), (2.356, -1.414, 0.1106), (2.356, -1.257, 0.2185), (2.356, -1.1, 0.321), (2.356, -0.9425, 0.4156), (2.356, -0.7854, 0.5), (2.356, -0.6283, 0.5721), (2.356, -0.4712, 0.63), (2.356, -0.3142, 0.6725), (2.356, -0.1571, 0.6984), (2.356, 0.0, 0.7071), (2.356, 0.1571, 0.6984), (2.356, 0.3142, 0.6725), (2.356, 0.4712, 0.63), (2.356, 0.6283, 0.5721), (2.356, 0.7854, 0.5), (2.356, 0.9425, 0.4156), (2.356, 1.1, 0.321), (2.356, 1.257, 0.2185), (2.356, 1.414, 0.1106), (2.356, 1.571, 4.33e-17), (2.356, 1.728, -0.1106), (2.356, 1.885, -0.2185), (2.356, 2.042, -0.321), (2.356, 2.199, -0.4156), (2.356, 2.356, -0.5), (2.356, 2.513, -0.5721), (2.356, 2.67, -0.63), (2.356, 2.827, -0.6725), (2.356, 2.985, -0.6984), (2.513, -3.142, -0.5878), (2.513, -2.985, -0.5805), (2.513, -2.827, -0.559), (2.513, -2.67, -0.5237), (2.513, -2.513, -0.4755), (2.513, -2.356, -0.4156), (2.513, -2.199, -0.3455), (2.513, -2.042, -0.2668), (2.513, -1.885, -0.1816), (2.513, -1.728, -0.09195), (2.513, -1.571, 3.599e-17), (2.513, -1.414, 0.09195), (2.513, -1.257, 0.1816), (2.513, -1.1, 0.2668), (2.513, -0.9425, 0.3455), (2.513, -0.7854, 0.4156), (2.513, -0.6283, 0.4755), (2.513, -0.4712, 0.5237), (2.513, -0.3142, 0.559), (2.513, -0.1571, 0.5805), (2.513, 0.0, 0.5878), (2.513, 0.1571, 0.5805), (2.513, 0.3142, 0.559), (2.513, 0.4712, 0.5237), (2.513, 0.6283, 0.4755), (2.513, 0.7854, 0.4156), (2.513, 0.9425, 0.3455), (2.513, 1.1, 0.2668), (2.513, 1.257, 0.1816), (2.513, 1.414, 0.09195), (2.513, 1.571, 3.599e-17), (2.513, 1.728, -0.09195), (2.513, 1.885, -0.1816), (2.513, 2.042, -0.2668), (2.513, 2.199, -0.3455), (2.513, 2.356, -0.4156), (2.513, 2.513, -0.4755), (2.513, 2.67, -0.5237), (2.513, 2.827, -0.559), (2.513, 2.985, -0.5805), (2.67, -3.142, -0.454), (2.67, -2.985, -0.4484), (2.67, -2.827, -0.4318), (2.67, -2.67, -0.4045), (2.67, -2.513, -0.3673), (2.67, -2.356, -0.321), (2.67, -2.199, -0.2668), (2.67, -2.042, -0.2061), (2.67, -1.885, -0.1403), (2.67, -1.728, -0.07102), (2.67, -1.571, 2.78e-17), (2.67, -1.414, 0.07102), (2.67, -1.257, 0.1403), (2.67, -1.1, 0.2061), (2.67, -0.9425, 0.2668), (2.67, -0.7854, 0.321), (2.67, -0.6283, 0.3673), (2.67, -0.4712, 0.4045), (2.67, -0.3142, 0.4318), (2.67, -0.1571, 0.4484), (2.67, 0.0, 0.454), (2.67, 0.1571, 0.4484), (2.67, 0.3142, 0.4318), (2.67, 0.4712, 0.4045), (2.67, 0.6283, 0.3673), (2.67, 0.7854, 0.321), (2.67, 0.9425, 0.2668), (2.67, 1.1, 0.2061), (2.67, 1.257, 0.1403), (2.67, 1.414, 0.07102), (2.67, 1.571, 2.78e-17), (2.67, 1.728, -0.07102), (2.67, 1.885, -0.1403), (2.67, 2.042, -0.2061), (2.67, 2.199, -0.2668), (2.67, 2.356, -0.321), (2.67, 2.513, -0.3673), (2.67, 2.67, -0.4045), (2.67, 2.827, -0.4318), (2.67, 2.985, -0.4484), (2.827, -3.142, -0.309), (2.827, -2.985, -0.3052), (2.827, -2.827, -0.2939), (2.827, -2.67, -0.2753), (2.827, -2.513, -0.25), (2.827, -2.356, -0.2185), (2.827, -2.199, -0.1816), (2.827, -2.042, -0.1403), (2.827, -1.885, -0.09549), (2.827, -1.728, -0.04834), (2.827, -1.571, 1.892e-17), (2.827, -1.414, 0.04834), (2.827, -1.257, 0.09549), (2.827, -1.1, 0.1403), (2.827, -0.9425, 0.1816), (2.827, -0.7854, 0.2185), (2.827, -0.6283, 0.25), (2.827, -0.4712, 0.2753), (2.827, -0.3142, 0.2939), (2.827, -0.1571, 0.3052), (2.827, 0.0, 0.309), (2.827, 0.1571, 0.3052), (2.827, 0.3142, 0.2939), (2.827, 0.4712, 0.2753), (2.827, 0.6283, 0.25), (2.827, 0.7854, 0.2185), (2.827, 0.9425, 0.1816), (2.827, 1.1, 0.1403), (2.827, 1.257, 0.09549), (2.827, 1.414, 0.04834), (2.827, 1.571, 1.892e-17), (2.827, 1.728, -0.04834), (2.827, 1.885, -0.09549), (2.827, 2.042, -0.1403), (2.827, 2.199, -0.1816), (2.827, 2.356, -0.2185), (2.827, 2.513, -0.25), (2.827, 2.67, -0.2753), (2.827, 2.827, -0.2939), (2.827, 2.985, -0.3052), (2.985, -3.142, -0.1564), (2.985, -2.985, -0.1545), (2.985, -2.827, -0.1488), (2.985, -2.67, -0.1394), (2.985, -2.513, -0.1266), (2.985, -2.356, -0.1106), (2.985, -2.199, -0.09195), (2.985, -2.042, -0.07102), (2.985, -1.885, -0.04834), (2.985, -1.728, -0.02447), (2.985, -1.571, 9.579e-18), (2.985, -1.414, 0.02447), (2.985, -1.257, 0.04834), (2.985, -1.1, 0.07102), (2.985, -0.9425, 0.09195), (2.985, -0.7854, 0.1106), (2.985, -0.6283, 0.1266), (2.985, -0.4712, 0.1394), (2.985, -0.3142, 0.1488), (2.985, -0.1571, 0.1545), (2.985, 0.0, 0.1564), (2.985, 0.1571, 0.1545), (2.985, 0.3142, 0.1488), (2.985, 0.4712, 0.1394), (2.985, 0.6283, 0.1266), (2.985, 0.7854, 0.1106), (2.985, 0.9425, 0.09195), (2.985, 1.1, 0.07102), (2.985, 1.257, 0.04834), (2.985, 1.414, 0.02447), (2.985, 1.571, 9.579e-18), (2.985, 1.728, -0.02447), (2.985, 1.885, -0.04834), (2.985, 2.042, -0.07102), (2.985, 2.199, -0.09195), (2.985, 2.356, -0.1106), (2.985, 2.513, -0.1266), (2.985, 2.67, -0.1394), (2.985, 2.827, -0.1488), (2.985, 2.985, -0.1545)], [], [(0, 1, 21, 20), (1, 2, 22, 21), (2, 3, 23, 22), (3, 4, 24, 23), (4, 5, 25, 24), (5, 6, 26, 25), (6, 7, 27, 26), (7, 8, 28, 27), (8, 9, 29, 28), (9, 10, 30, 29), (10, 11, 31, 30), (11, 12, 32, 31), (12, 13, 33, 32), (13, 14, 34, 33), (14, 15, 35, 34), (15, 16, 36, 35), (16, 17, 37, 36), (17, 18, 38, 37), (18, 19, 39, 38), (19, 20, 40, 39), (20, 21, 41, 40), (21, 22, 42, 41), (22, 23, 43, 42), (23, 24, 44, 43), (24, 25, 45, 44), (25, 26, 46, 45), (26, 27, 47, 46), (27, 28, 48, 47), (28, 29, 49, 48), (29, 30, 50, 49), (30, 31, 51, 50), (31, 32, 52, 51), (32, 33, 53, 52), (33, 34, 54, 53), (34, 35, 55, 54), (35, 36, 56, 55), (36, 37, 57, 56), (37, 38, 58, 57), (38, 39, 59, 58), (40, 41, 61, 60), (41, 42, 62, 61), (42, 43, 63, 62), (43, 44, 64, 63), (44, 45, 65, 64), (45, 46, 66, 65), (46, 47, 67, 66), (47, 48, 68, 67), (48, 49, 69, 68), (49, 50, 70, 69), (50, 51, 71, 70), (51, 52, 72, 71), (52, 53, 73, 72), (53, 54, 74, 73), (54, 55, 75, 74), (55, 56, 76, 75), (56, 57, 77, 76), (57, 58, 78, 77), (58, 59, 79, 78), (59, 60, 80, 79), (60, 61, 81, 80), (61, 62, 82, 81), (62, 63, 83, 82), (63, 64, 84, 83), (64, 65, 85, 84), (65, 66, 86, 85), (66, 67, 87, 86), (67, 68, 88, 87), (68, 69, 89, 88), (69, 70, 90, 89), (70, 71, 91, 90), (71, 72, 92, 91), (72, 73, 93, 92), (73, 74, 94, 93), (74, 75, 95, 94), (75, 76, 96, 95), (76, 77, 97, 96), (77, 78, 98, 97), (78, 79, 99, 98), (80, 81, 101, 100), (81, 82, 102, 101), (82, 83, 103, 102), (83, 84, 104, 103), (84, 85, 105, 104), (85, 86, 106, 105), (86, 87, 107, 106), (87, 88, 108, 107), (88, 89, 109, 108), (89, 90, 110, 109), (90, 91, 111, 110), (91, 92, 112, 111), (92, 93, 113, 112), (93, 94, 114, 113), (94, 95, 115, 114), (95, 96, 116, 115), (96, 97, 117, 116), (97, 98, 118, 117), (98, 99, 119, 118), (99, 100, 120, 119), (100, 101, 121, 120), (101, 102, 122, 121), (102, 103, 123, 122), (103, 104, 124, 123), (104, 105, 125, 124), (105, 106, 126, 125), (106, 107, 127, 126), (107, 108, 128, 127), (108, 109, 129, 128), (109, 110, 130, 129), (110, 111, 131, 130), (111, 112, 132, 131), (112, 113, 133, 132), (113, 114, 134, 133), (114, 115, 135, 134), (115, 116, 136, 135), (116, 117, 137, 136), (117, 118, 138, 137), (118, 119, 139, 138), (120, 121, 141, 140), (121, 122, 142, 141), (122, 123, 143, 142), (123, 124, 144, 143), (124, 125, 145, 144), (125, 126, 146, 145), (126, 127, 147, 146), (127, 128, 148, 147), (128, 129, 149, 148), (129, 130, 150, 149), (130, 131, 151, 150), (131, 132, 152, 151), (132, 133, 153, 152), (133, 134, 154, 153), (134, 135, 155, 154), (135, 136, 156, 155), (136, 137, 157, 156), (137, 138, 158, 157), (138, 139, 159, 158), (139, 140, 160, 159), (140, 141, 161, 160), (141, 142, 162, 161), (142, 143, 163, 162), (143, 144, 164, 163), (144, 145, 165, 164), (145, 146, 166, 165), (146, 147, 167, 166), (147, 148, 168, 167), (148, 149, 169, 168), (149, 150, 170, 169), (150, 151, 171, 170), (151, 152, 172, 171), (152, 153, 173, 172), (153, 154, 174, 173), (154, 155, 175, 174), (155, 156, 176, 175), (156, 157, 177, 176), (157, 158, 178, 177), (158, 159, 179, 178), (160, 161, 181, 180), (161, 162, 182, 181), (162, 163, 183, 182), (163, 164, 184, 183), (164, 165, 185, 184), (165, 166, 186, 185), (166, 167, 187, 186), (167, 168, 188, 187), (168, 169, 189, 188), (169, 170, 190, 189), (170, 171, 191, 190), (171, 172, 192, 191), (172, 173, 193, 192), (173, 174, 194, 193), (174, 175, 195, 194), (175, 176, 196, 195), (176, 177, 197, 196), (177, 178, 198, 197), (178, 179, 199, 198), (179, 180, 200, 199), (180, 181, 201, 200), (181, 182, 202, 201), (182, 183, 203, 202), (183, 184, 204, 203), (184, 185, 205, 204), (185, 186, 206, 205), (186, 187, 207, 206), (187, 188, 208, 207), (188, 189, 209, 208), (189, 190, 210, 209), (190, 191, 211, 210), (191, 192, 212, 211), (192, 193, 213, 212), (193, 194, 214, 213), (194, 195, 215, 214), (195, 196, 216, 215), (196, 197, 217, 216), (197, 198, 218, 217), (198, 199, 219, 218), (200, 201, 221, 220), (201, 202, 222, 221), (202, 203, 223, 222), (203, 204, 224, 223), (204, 205, 225, 224), (205, 206, 226, 225), (206, 207, 227, 226), (207, 208, 228, 227), (208, 209, 229, 228), (209, 210, 230, 229), (210, 211, 231, 230), (211, 212, 232, 231), (212, 213, 233, 232), (213, 214, 234, 233), (214, 215, 235, 234), (215, 216, 236, 235), (216, 217, 237, 236), (217, 218, 238, 237), (218, 219, 239, 238), (219, 220, 240, 239), (220, 221, 241, 240), (221, 222, 242, 241), (222, 223, 243, 242), (223, 224, 244, 243), (224, 225, 245, 244), (225, 226, 246, 245), (226, 227, 247, 246), (227, 228, 248, 247), (228, 229, 249, 248), (229, 230, 250, 249), (230, 231, 251, 250), (231, 232, 252, 251), (232, 233, 253, 252), (233, 234, 254, 253), (234, 235, 255, 254), (235, 236, 256, 255), (236, 237, 257, 256), (237, 238, 258, 257), (238, 239, 259, 258), (240, 241, 261, 260), (241, 242, 262, 261), (242, 243, 263, 262), (243, 244, 264, 263), (244, 245, 265, 264), (245, 246, 266, 265), (246, 247, 267, 266), (247, 248, 268, 267), (248, 249, 269, 268), (249, 250, 270, 269), (250, 251, 271, 270), (251, 252, 272, 271), (252, 253, 273, 272), (253, 254, 274, 273), (254, 255, 275, 274), (255, 256, 276, 275), (256, 257, 277, 276), (257, 258, 278, 277), (258, 259, 279, 278), (259, 260, 280, 279), (260, 261, 281, 280), (261, 262, 282, 281), (262, 263, 283, 282), (263, 264, 284, 283), (264, 265, 285, 284), (265, 266, 286, 285), (266, 267, 287, 286), (267, 268, 288, 287), (268, 269, 289, 288), (269, 270, 290, 289), (270, 271, 291, 290), (271, 272, 292, 291), (272, 273, 293, 292), (273, 274, 294, 293), (274, 275, 295, 294), (275, 276, 296, 295), (276, 277, 297, 296), (277, 278, 298, 297), (278, 279, 299, 298), (280, 281, 301, 300), (281, 282, 302, 301), (282, 283, 303, 302), (283, 284, 304, 303), (284, 285, 305, 304), (285, 286, 306, 305), (286, 287, 307, 306), (287, 288, 308, 307), (288, 289, 309, 308), (289, 290, 310, 309), (290, 291, 311, 310), (291, 292, 312, 311), (292, 293, 313, 312), (293, 294, 314, 313), (294, 295, 315, 314), (295, 296, 316, 315), (296, 297, 317, 316), (297, 298, 318, 317), (298, 299, 319, 318), (299, 300, 320, 319), (300, 301, 321, 320), (301, 302, 322, 321), (302, 303, 323, 322), (303, 304, 324, 323), (304, 305, 325, 324), (305, 306, 326, 325), (306, 307, 327, 326), (307, 308, 328, 327), (308, 309, 329, 328), (309, 310, 330, 329), (310, 311, 331, 330), (311, 312, 332, 331), (312, 313, 333, 332), (313, 314, 334, 333), (314, 315, 335, 334), (315, 316, 336, 335), (316, 317, 337, 336), (317, 318, 338, 337), (318, 319, 339, 338), (320, 321, 341, 340), (321, 322, 342, 341), (322, 323, 343, 342), (323, 324, 344, 343), (324, 325, 345, 344), (325, 326, 346, 345), (326, 327, 347, 346), (327, 328, 348, 347), (328, 329, 349, 348), (329, 330, 350, 349), (330, 331, 351, 350), (331, 332, 352, 351), (332, 333, 353, 352), (333, 334, 354, 353), (334, 335, 355, 354), (335, 336, 356, 355), (336, 337, 357, 356), (337, 338, 358, 357), (338, 339, 359, 358), (339, 340, 360, 359), (340, 341, 361, 360), (341, 342, 362, 361), (342, 343, 363, 362), (343, 344, 364, 363), (344, 345, 365, 364), (345, 346, 366, 365), (346, 347, 367, 366), (347, 348, 368, 367), (348, 349, 369, 368), (349, 350, 370, 369), (350, 351, 371, 370), (351, 352, 372, 371), (352, 353, 373, 372), (353, 354, 374, 373), (354, 355, 375, 374), (355, 356, 376, 375), (356, 357, 377, 376), (357, 358, 378, 377), (358, 359, 379, 378), (360, 361, 381, 380), (361, 362, 382, 381), (362, 363, 383, 382), (363, 364, 384, 383), (364, 365, 385, 384), (365, 366, 386, 385), (366, 367, 387, 386), (367, 368, 388, 387), (368, 369, 389, 388), (369, 370, 390, 389), (370, 371, 391, 390), (371, 372, 392, 391), (372, 373, 393, 392), (373, 374, 394, 393), (374, 375, 395, 394), (375, 376, 396, 395), (376, 377, 397, 396), (377, 378, 398, 397), (378, 379, 399, 398), (379, 380, 400, 399), (380, 381, 401, 400), (381, 382, 402, 401), (382, 383, 403, 402), (383, 384, 404, 403), (384, 385, 405, 404), (385, 386, 406, 405), (386, 387, 407, 406), (387, 388, 408, 407), (388, 389, 409, 408), (389, 390, 410, 409), (390, 391, 411, 410), (391, 392, 412, 411), (392, 393, 413, 412), (393, 394, 414, 413), (394, 395, 415, 414), (395, 396, 416, 415), (396, 397, 417, 416), (397, 398, 418, 417), (398, 399, 419, 418), (400, 401, 421, 420), (401, 402, 422, 421), (402, 403, 423, 422), (403, 404, 424, 423), (404, 405, 425, 424), (405, 406, 426, 425), (406, 407, 427, 426), (407, 408, 428, 427), (408, 409, 429, 428), (409, 410, 430, 429), (410, 411, 431, 430), (411, 412, 432, 431), (412, 413, 433, 432), (413, 414, 434, 433), (414, 415, 435, 434), (415, 416, 436, 435), (416, 417, 437, 436), (417, 418, 438, 437), (418, 419, 439, 438), (419, 420, 440, 439), (420, 421, 441, 440), (421, 422, 442, 441), (422, 423, 443, 442), (423, 424, 444, 443), (424, 425, 445, 444), (425, 426, 446, 445), (426, 427, 447, 446), (427, 428, 448, 447), (428, 429, 449, 448), (429, 430, 450, 449), (430, 431, 451, 450), (431, 432, 452, 451), (432, 433, 453, 452), (433, 434, 454, 453), (434, 435, 455, 454), (435, 436, 456, 455), (436, 437, 457, 456), (437, 438, 458, 457), (438, 439, 459, 458), (440, 441, 461, 460), (441, 442, 462, 461), (442, 443, 463, 462), (443, 444, 464, 463), (444, 445, 465, 464), (445, 446, 466, 465), (446, 447, 467, 466), (447, 448, 468, 467), (448, 449, 469, 468), (449, 450, 470, 469), (450, 451, 471, 470), (451, 452, 472, 471), (452, 453, 473, 472), (453, 454, 474, 473), (454, 455, 475, 474), (455, 456, 476, 475), (456, 457, 477, 476), (457, 458, 478, 477), (458, 459, 479, 478), (459, 460, 480, 479), (460, 461, 481, 480), (461, 462, 482, 481), (462, 463, 483, 482), (463, 464, 484, 483), (464, 465, 485, 484), (465, 466, 486, 485), (466, 467, 487, 486), (467, 468, 488, 487), (468, 469, 489, 488), (469, 470, 490, 489), (470, 471, 491, 490), (471, 472, 492, 491), (472, 473, 493, 492), (473, 474, 494, 493), (474, 475, 495, 494), (475, 476, 496, 495), (476, 477, 497, 496), (477, 478, 498, 497), (478, 479, 499, 498), (480, 481, 501, 500), (481, 482, 502, 501), (482, 483, 503, 502), (483, 484, 504, 503), (484, 485, 505, 504), (485, 486, 506, 505), (486, 487, 507, 506), (487, 488, 508, 507), (488, 489, 509, 508), (489, 490, 510, 509), (490, 491, 511, 510), (491, 492, 512, 511), (492, 493, 513, 512), (493, 494, 514, 513), (494, 495, 515, 514), (495, 496, 516, 515), (496, 497, 517, 516), (497, 498, 518, 517), (498, 499, 519, 518), (499, 500, 520, 519), (500, 501, 521, 520), (501, 502, 522, 521), (502, 503, 523, 522), (503, 504, 524, 523), (504, 505, 525, 524), (505, 506, 526, 525), (506, 507, 527, 526), (507, 508, 528, 527), (508, 509, 529, 528), (509, 510, 530, 529), (510, 511, 531, 530), (511, 512, 532, 531), (512, 513, 533, 532), (513, 514, 534, 533), (514, 515, 535, 534), (515, 516, 536, 535), (516, 517, 537, 536), (517, 518, 538, 537), (518, 519, 539, 538), (520, 521, 541, 540), (521, 522, 542, 541), (522, 523, 543, 542), (523, 524, 544, 543), (524, 525, 545, 544), (525, 526, 546, 545), (526, 527, 547, 546), (527, 528, 548, 547), (528, 529, 549, 548), (529, 530, 550, 549), (530, 531, 551, 550), (531, 532, 552, 551), (532, 533, 553, 552), (533, 534, 554, 553), (534, 535, 555, 554), (535, 536, 556, 555), (536, 537, 557, 556), (537, 538, 558, 557), (538, 539, 559, 558), (539, 540, 560, 559), (540, 541, 561, 560), (541, 542, 562, 561), (542, 543, 563, 562), (543, 544, 564, 563), (544, 545, 565, 564), (545, 546, 566, 565), (546, 547, 567, 566), (547, 548, 568, 567), (548, 549, 569, 568), (549, 550, 570, 569), (550, 551, 571, 570), (551, 552, 572, 571), (552, 553, 573, 572), (553, 554, 574, 573), (554, 555, 575, 574), (555, 556, 576, 575), (556, 557, 577, 576), (557, 558, 578, 577), (558, 559, 579, 578), (560, 561, 581, 580), (561, 562, 582, 581), (562, 563, 583, 582), (563, 564, 584, 583), (564, 565, 585, 584), (565, 566, 586, 585), (566, 567, 587, 586), (567, 568, 588, 587), (568, 569, 589, 588), (569, 570, 590, 589), (570, 571, 591, 590), (571, 572, 592, 591), (572, 573, 593, 592), (573, 574, 594, 593), (574, 575, 595, 594), (575, 576, 596, 595), (576, 577, 597, 596), (577, 578, 598, 597), (578, 579, 599, 598), (579, 580, 600, 599), (580, 581, 601, 600), (581, 582, 602, 601), (582, 583, 603, 602), (583, 584, 604, 603), (584, 585, 605, 604), (585, 586, 606, 605), (586, 587, 607, 606), (587, 588, 608, 607), (588, 589, 609, 608), (589, 590, 610, 609), (590, 591, 611, 610), (591, 592, 612, 611), (592, 593, 613, 612), (593, 594, 614, 613), (594, 595, 615, 614), (595, 596, 616, 615), (596, 597, 617, 616), (597, 598, 618, 617), (598, 599, 619, 618), (600, 601, 621, 620), (601, 602, 622, 621), (602, 603, 623, 622), (603, 604, 624, 623), (604, 605, 625, 624), (605, 606, 626, 625), (606, 607, 627, 626), (607, 608, 628, 627), (608, 609, 629, 628), (609, 610, 630, 629), (610, 611, 631, 630), (611, 612, 632, 631), (612, 613, 633, 632), (613, 614, 634, 633), (614, 615, 635, 634), (615, 616, 636, 635), (616, 617, 637, 636), (617, 618, 638, 637), (618, 619, 639, 638), (619, 620, 640, 639), (620, 621, 641, 640), (621, 622, 642, 641), (622, 623, 643, 642), (623, 624, 644, 643), (624, 625, 645, 644), (625, 626, 646, 645), (626, 627, 647, 646), (627, 628, 648, 647), (628, 629, 649, 648), (629, 630, 650, 649), (630, 631, 651, 650), (631, 632, 652, 651), (632, 633, 653, 652), (633, 634, 654, 653), (634, 635, 655, 654), (635, 636, 656, 655), (636, 637, 657, 656), (637, 638, 658, 657), (638, 639, 659, 658), (640, 641, 661, 660), (641, 642, 662, 661), (642, 643, 663, 662), (643, 644, 664, 663), (644, 645, 665, 664), (645, 646, 666, 665), (646, 647, 667, 666), (647, 648, 668, 667), (648, 649, 669, 668), (649, 650, 670, 669), (650, 651, 671, 670), (651, 652, 672, 671), (652, 653, 673, 672), (653, 654, 674, 673), (654, 655, 675, 674), (655, 656, 676, 675), (656, 657, 677, 676), (657, 658, 678, 677), (658, 659, 679, 678), (659, 660, 680, 679), (660, 661, 681, 680), (661, 662, 682, 681), (662, 663, 683, 682), (663, 664, 684, 683), (664, 665, 685, 684), (665, 666, 686, 685), (666, 667, 687, 686), (667, 668, 688, 687), (668, 669, 689, 688), (669, 670, 690, 689), (670, 671, 691, 690), (671, 672, 692, 691), (672, 673, 693, 692), (673, 674, 694, 693), (674, 675, 695, 694), (675, 676, 696, 695), (676, 677, 697, 696), (677, 678, 698, 697), (678, 679, 699, 698), (680, 681, 701, 700), (681, 682, 702, 701), (682, 683, 703, 702), (683, 684, 704, 703), (684, 685, 705, 704), (685, 686, 706, 705), (686, 687, 707, 706), (687, 688, 708, 707), (688, 689, 709, 708), (689, 690, 710, 709), (690, 691, 711, 710), (691, 692, 712, 711), (692, 693, 713, 712), (693, 694, 714, 713), (694, 695, 715, 714), (695, 696, 716, 715), (696, 697, 717, 716), (697, 698, 718, 717), (698, 699, 719, 718), (699, 700, 720, 719), (700, 701, 721, 720), (701, 702, 722, 721), (702, 703, 723, 722), (703, 704, 724, 723), (704, 705, 725, 724), (705, 706, 726, 725), (706, 707, 727, 726), (707, 708, 728, 727), (708, 709, 729, 728), (709, 710, 730, 729), (710, 711, 731, 730), (711, 712, 732, 731), (712, 713, 733, 732), (713, 714, 734, 733), (714, 715, 735, 734), (715, 716, 736, 735), (716, 717, 737, 736), (717, 718, 738, 737), (718, 719, 739, 738), (720, 721, 741, 740), (721, 722, 742, 741), (722, 723, 743, 742), (723, 724, 744, 743), (724, 725, 745, 744), (725, 726, 746, 745), (726, 727, 747, 746), (727, 728, 748, 747), (728, 729, 749, 748), (729, 730, 750, 749), (730, 731, 751, 750), (731, 732, 752, 751), (732, 733, 753, 752), (733, 734, 754, 753), (734, 735, 755, 754), (735, 736, 756, 755), (736, 737, 757, 756), (737, 738, 758, 757), (738, 739, 759, 758), (739, 740, 760, 759), (740, 741, 761, 760), (741, 742, 762, 761), (742, 743, 763, 762), (743, 744, 764, 763), (744, 745, 765, 764), (745, 746, 766, 765), (746, 747, 767, 766), (747, 748, 768, 767), (748, 749, 769, 768), (749, 750, 770, 769), (750, 751, 771, 770), (751, 752, 772, 771), (752, 753, 773, 772), (753, 754, 774, 773), (754, 755, 775, 774), (755, 756, 776, 775), (756, 757, 777, 776), (757, 758, 778, 777), (758, 759, 779, 778), (760, 761, 781, 780), (761, 762, 782, 781), (762, 763, 783, 782), (763, 764, 784, 783), (764, 765, 785, 784), (765, 766, 786, 785), (766, 767, 787, 786), (767, 768, 788, 787), (768, 769, 789, 788), (769, 770, 790, 789), (770, 771, 791, 790), (771, 772, 792, 791), (772, 773, 793, 792), (773, 774, 794, 793), (774, 775, 795, 794), (775, 776, 796, 795), (776, 777, 797, 796), (777, 778, 798, 797), (778, 779, 799, 798), (779, 780, 800, 799), (780, 781, 801, 800), (781, 782, 802, 801), (782, 783, 803, 802), (783, 784, 804, 803), (784, 785, 805, 804), (785, 786, 806, 805), (786, 787, 807, 806), (787, 788, 808, 807), (788, 789, 809, 808), (789, 790, 810, 809), (790, 791, 811, 810), (791, 792, 812, 811), (792, 793, 813, 812), (793, 794, 814, 813), (794, 795, 815, 814), (795, 796, 816, 815), (796, 797, 817, 816), (797, 798, 818, 817), (798, 799, 819, 818), (800, 801, 821, 820), (801, 802, 822, 821), (802, 803, 823, 822), (803, 804, 824, 823), (804, 805, 825, 824), (805, 806, 826, 825), (806, 807, 827, 826), (807, 808, 828, 827), (808, 809, 829, 828), (809, 810, 830, 829), (810, 811, 831, 830), (811, 812, 832, 831), (812, 813, 833, 832), (813, 814, 834, 833), (814, 815, 835, 834), (815, 816, 836, 835), (816, 817, 837, 836), (817, 818, 838, 837), (818, 819, 839, 838), (819, 820, 840, 839), (820, 821, 841, 840), (821, 822, 842, 841), (822, 823, 843, 842), (823, 824, 844, 843), (824, 825, 845, 844), (825, 826, 846, 845), (826, 827, 847, 846), (827, 828, 848, 847), (828, 829, 849, 848), (829, 830, 850, 849), (830, 831, 851, 850), (831, 832, 852, 851), (832, 833, 853, 852), (833, 834, 854, 853), (834, 835, 855, 854), (835, 836, 856, 855), (836, 837, 857, 856), (837, 838, 858, 857), (838, 839, 859, 858), (840, 841, 861, 860), (841, 842, 862, 861), (842, 843, 863, 862), (843, 844, 864, 863), (844, 845, 865, 864), (845, 846, 866, 865), (846, 847, 867, 866), (847, 848, 868, 867), (848, 849, 869, 868), (849, 850, 870, 869), (850, 851, 871, 870), (851, 852, 872, 871), (852, 853, 873, 872), (853, 854, 874, 873), (854, 855, 875, 874), (855, 856, 876, 875), (856, 857, 877, 876), (857, 858, 878, 877), (858, 859, 879, 878), (859, 860, 880, 879), (860, 861, 881, 880), (861, 862, 882, 881), (862, 863, 883, 882), (863, 864, 884, 883), (864, 865, 885, 884), (865, 866, 886, 885), (866, 867, 887, 886), (867, 868, 888, 887), (868, 869, 889, 888), (869, 870, 890, 889), (870, 871, 891, 890), (871, 872, 892, 891), (872, 873, 893, 892), (873, 874, 894, 893), (874, 875, 895, 894), (875, 876, 896, 895), (876, 877, 897, 896), (877, 878, 898, 897), (878, 879, 899, 898), (880, 881, 901, 900), (881, 882, 902, 901), (882, 883, 903, 902), (883, 884, 904, 903), (884, 885, 905, 904), (885, 886, 906, 905), (886, 887, 907, 906), (887, 888, 908, 907), (888, 889, 909, 908), (889, 890, 910, 909), (890, 891, 911, 910), (891, 892, 912, 911), (892, 893, 913, 912), (893, 894, 914, 913), (894, 895, 915, 914), (895, 896, 916, 915), (896, 897, 917, 916), (897, 898, 918, 917), (898, 899, 919, 918), (899, 900, 920, 919), (900, 901, 921, 920), (901, 902, 922, 921), (902, 903, 923, 922), (903, 904, 924, 923), (904, 905, 925, 924), (905, 906, 926, 925), (906, 907, 927, 926), (907, 908, 928, 927), (908, 909, 929, 928), (909, 910, 930, 929), (910, 911, 931, 930), (911, 912, 932, 931), (912, 913, 933, 932), (913, 914, 934, 933), (914, 915, 935, 934), (915, 916, 936, 935), (916, 917, 937, 936), (917, 918, 938, 937), (918, 919, 939, 938), (920, 921, 941, 940), (921, 922, 942, 941), (922, 923, 943, 942), (923, 924, 944, 943), (924, 925, 945, 944), (925, 926, 946, 945), (926, 927, 947, 946), (927, 928, 948, 947), (928, 929, 949, 948), (929, 930, 950, 949), (930, 931, 951, 950), (931, 932, 952, 951), (932, 933, 953, 952), (933, 934, 954, 953), (934, 935, 955, 954), (935, 936, 956, 955), (936, 937, 957, 956), (937, 938, 958, 957), (938, 939, 959, 958), (939, 940, 960, 959), (940, 941, 961, 960), (941, 942, 962, 961), (942, 943, 963, 962), (943, 944, 964, 963), (944, 945, 965, 964), (945, 946, 966, 965), (946, 947, 967, 966), (947, 948, 968, 967), (948, 949, 969, 968), (949, 950, 970, 969), (950, 951, 971, 970), (951, 952, 972, 971), (952, 953, 973, 972), (953, 954, 974, 973), (954, 955, 975, 974), (955, 956, 976, 975), (956, 957, 977, 976), (957, 958, 978, 977), (958, 959, 979, 978), (960, 961, 981, 980), (961, 962, 982, 981), (962, 963, 983, 982), (963, 964, 984, 983), (964, 965, 985, 984), (965, 966, 986, 985), (966, 967, 987, 986), (967, 968, 988, 987), (968, 969, 989, 988), (969, 970, 990, 989), (970, 971, 991, 990), (971, 972, 992, 991), (972, 973, 993, 992), (973, 974, 994, 993), (974, 975, 995, 994), (975, 976, 996, 995), (976, 977, 997, 996), (977, 978, 998, 997), (978, 979, 999, 998), (979, 980, 1000, 999), (980, 981, 1001, 1000), (981, 982, 1002, 1001), (982, 983, 1003, 1002), (983, 984, 1004, 1003), (984, 985, 1005, 1004), (985, 986, 1006, 1005), (986, 987, 1007, 1006), (987, 988, 1008, 1007), (988, 989, 1009, 1008), (989, 990, 1010, 1009), (990, 991, 1011, 1010), (991, 992, 1012, 1011), (992, 993, 1013, 1012), (993, 994, 1014, 1013), (994, 995, 1015, 1014), (995, 996, 1016, 1015), (996, 997, 1017, 1016), (997, 998, 1018, 1017), (998, 999, 1019, 1018), (1000, 1001, 1021, 1020), (1001, 1002, 1022, 1021), (1002, 1003, 1023, 1022), (1003, 1004, 1024, 1023), (1004, 1005, 1025, 1024), (1005, 1006, 1026, 1025), (1006, 1007, 1027, 1026), (1007, 1008, 1028, 1027), (1008, 1009, 1029, 1028), (1009, 1010, 1030, 1029), (1010, 1011, 1031, 1030), (1011, 1012, 1032, 1031), (1012, 1013, 1033, 1032), (1013, 1014, 1034, 1033), (1014, 1015, 1035, 1034), (1015, 1016, 1036, 1035), (1016, 1017, 1037, 1036), (1017, 1018, 1038, 1037), (1018, 1019, 1039, 1038), (1019, 1020, 1040, 1039), (1020, 1021, 1041, 1040), (1021, 1022, 1042, 1041), (1022, 1023, 1043, 1042), (1023, 1024, 1044, 1043), (1024, 1025, 1045, 1044), (1025, 1026, 1046, 1045), (1026, 1027, 1047, 1046), (1027, 1028, 1048, 1047), (1028, 1029, 1049, 1048), (1029, 1030, 1050, 1049), (1030, 1031, 1051, 1050), (1031, 1032, 1052, 1051), (1032, 1033, 1053, 1052), (1033, 1034, 1054, 1053), (1034, 1035, 1055, 1054), (1035, 1036, 1056, 1055), (1036, 1037, 1057, 1056), (1037, 1038, 1058, 1057), (1038, 1039, 1059, 1058), (1040, 1041, 1061, 1060), (1041, 1042, 1062, 1061), (1042, 1043, 1063, 1062), (1043, 1044, 1064, 1063), (1044, 1045, 1065, 1064), (1045, 1046, 1066, 1065), (1046, 1047, 1067, 1066), (1047, 1048, 1068, 1067), (1048, 1049, 1069, 1068), (1049, 1050, 1070, 1069), (1050, 1051, 1071, 1070), (1051, 1052, 1072, 1071), (1052, 1053, 1073, 1072), (1053, 1054, 1074, 1073), (1054, 1055, 1075, 1074), (1055, 1056, 1076, 1075), (1056, 1057, 1077, 1076), (1057, 1058, 1078, 1077), (1058, 1059, 1079, 1078), (1059, 1060, 1080, 1079), (1060, 1061, 1081, 1080), (1061, 1062, 1082, 1081), (1062, 1063, 1083, 1082), (1063, 1064, 1084, 1083), (1064, 1065, 1085, 1084), (1065, 1066, 1086, 1085), (1066, 1067, 1087, 1086), (1067, 1068, 1088, 1087), (1068, 1069, 1089, 1088), (1069, 1070, 1090, 1089), (1070, 1071, 1091, 1090), (1071, 1072, 1092, 1091), (1072, 1073, 1093, 1092), (1073, 1074, 1094, 1093), (1074, 1075, 1095, 1094), (1075, 1076, 1096, 1095), (1076, 1077, 1097, 1096), (1077, 1078, 1098, 1097), (1078, 1079, 1099, 1098), (1080, 1081, 1101, 1100), (1081, 1082, 1102, 1101), (1082, 1083, 1103, 1102), (1083, 1084, 1104, 1103), (1084, 1085, 1105, 1104), (1085, 1086, 1106, 1105), (1086, 1087, 1107, 1106), (1087, 1088, 1108, 1107), (1088, 1089, 1109, 1108), (1089, 1090, 1110, 1109), (1090, 1091, 1111, 1110), (1091, 1092, 1112, 1111), (1092, 1093, 1113, 1112), (1093, 1094, 1114, 1113), (1094, 1095, 1115, 1114), (1095, 1096, 1116, 1115), (1096, 1097, 1117, 1116), (1097, 1098, 1118, 1117), (1098, 1099, 1119, 1118), (1099, 1100, 1120, 1119), (1100, 1101, 1121, 1120), (1101, 1102, 1122, 1121), (1102, 1103, 1123, 1122), (1103, 1104, 1124, 1123), (1104, 1105, 1125, 1124), (1105, 1106, 1126, 1125), (1106, 1107, 1127, 1126), (1107, 1108, 1128, 1127), (1108, 1109, 1129, 1128), (1109, 1110, 1130, 1129), (1110, 1111, 1131, 1130), (1111, 1112, 1132, 1131), (1112, 1113, 1133, 1132), (1113, 1114, 1134, 1133), (1114, 1115, 1135, 1134), (1115, 1116, 1136, 1135), (1116, 1117, 1137, 1136), (1117, 1118, 1138, 1137), (1118, 1119, 1139, 1138), (1120, 1121, 1141, 1140), (1121, 1122, 1142, 1141), (1122, 1123, 1143, 1142), (1123, 1124, 1144, 1143), (1124, 1125, 1145, 1144), (1125, 1126, 1146, 1145), (1126, 1127, 1147, 1146), (1127, 1128, 1148, 1147), (1128, 1129, 1149, 1148), (1129, 1130, 1150, 1149), (1130, 1131, 1151, 1150), (1131, 1132, 1152, 1151), (1132, 1133, 1153, 1152), (1133, 1134, 1154, 1153), (1134, 1135, 1155, 1154), (1135, 1136, 1156, 1155), (1136, 1137, 1157, 1156), (1137, 1138, 1158, 1157), (1138, 1139, 1159, 1158), (1139, 1140, 1160, 1159), (1140, 1141, 1161, 1160), (1141, 1142, 1162, 1161), (1142, 1143, 1163, 1162), (1143, 1144, 1164, 1163), (1144, 1145, 1165, 1164), (1145, 1146, 1166, 1165), (1146, 1147, 1167, 1166), (1147, 1148, 1168, 1167), (1148, 1149, 1169, 1168), (1149, 1150, 1170, 1169), (1150, 1151, 1171, 1170), (1151, 1152, 1172, 1171), (1152, 1153, 1173, 1172), (1153, 1154, 1174, 1173), (1154, 1155, 1175, 1174), (1155, 1156, 1176, 1175), (1156, 1157, 1177, 1176), (1157, 1158, 1178, 1177), (1158, 1159, 1179, 1178), (1160, 1161, 1181, 1180), (1161, 1162, 1182, 1181), (1162, 1163, 1183, 1182), (1163, 1164, 1184, 1183), (1164, 1165, 1185, 1184), (1165, 1166, 1186, 1185), (1166, 1167, 1187, 1186), (1167, 1168, 1188, 1187), (1168, 1169, 1189, 1188), (1169, 1170, 1190, 1189), (1170, 1171, 1191, 1190), (1171, 1172, 1192, 1191), (1172, 1173, 1193, 1192), (1173, 1174, 1194, 1193), (1174, 1175, 1195, 1194), (1175, 1176, 1196, 1195), (1176, 1177, 1197, 1196), (1177, 1178, 1198, 1197), (1178, 1179, 1199, 1198), (1179, 1180, 1200, 1199), (1180, 1181, 1201, 1200), (1181, 1182, 1202, 1201), (1182, 1183, 1203, 1202), (1183, 1184, 1204, 1203), (1184, 1185, 1205, 1204), (1185, 1186, 1206, 1205), (1186, 1187, 1207, 1206), (1187, 1188, 1208, 1207), (1188, 1189, 1209, 1208), (1189, 1190, 1210, 1209), (1190, 1191, 1211, 1210), (1191, 1192, 1212, 1211), (1192, 1193, 1213, 1212), (1193, 1194, 1214, 1213), (1194, 1195, 1215, 1214), (1195, 1196, 1216, 1215), (1196, 1197, 1217, 1216), (1197, 1198, 1218, 1217), (1198, 1199, 1219, 1218), (1200, 1201, 1221, 1220), (1201, 1202, 1222, 1221), (1202, 1203, 1223, 1222), (1203, 1204, 1224, 1223), (1204, 1205, 1225, 1224), (1205, 1206, 1226, 1225), (1206, 1207, 1227, 1226), (1207, 1208, 1228, 1227), (1208, 1209, 1229, 1228), (1209, 1210, 1230, 1229), (1210, 1211, 1231, 1230), (1211, 1212, 1232, 1231), (1212, 1213, 1233, 1232), (1213, 1214, 1234, 1233), (1214, 1215, 1235, 1234), (1215, 1216, 1236, 1235), (1216, 1217, 1237, 1236), (1217, 1218, 1238, 1237), (1218, 1219, 1239, 1238), (1219, 1220, 1240, 1239), (1220, 1221, 1241, 1240), (1221, 1222, 1242, 1241), (1222, 1223, 1243, 1242), (1223, 1224, 1244, 1243), (1224, 1225, 1245, 1244), (1225, 1226, 1246, 1245), (1226, 1227, 1247, 1246), (1227, 1228, 1248, 1247), (1228, 1229, 1249, 1248), (1229, 1230, 1250, 1249), (1230, 1231, 1251, 1250), (1231, 1232, 1252, 1251), (1232, 1233, 1253, 1252), (1233, 1234, 1254, 1253), (1234, 1235, 1255, 1254), (1235, 1236, 1256, 1255), (1236, 1237, 1257, 1256), (1237, 1238, 1258, 1257), (1238, 1239, 1259, 1258), (1240, 1241, 1261, 1260), (1241, 1242, 1262, 1261), (1242, 1243, 1263, 1262), (1243, 1244, 1264, 1263), (1244, 1245, 1265, 1264), (1245, 1246, 1266, 1265), (1246, 1247, 1267, 1266), (1247, 1248, 1268, 1267), (1248, 1249, 1269, 1268), (1249, 1250, 1270, 1269), (1250, 1251, 1271, 1270), (1251, 1252, 1272, 1271), (1252, 1253, 1273, 1272), (1253, 1254, 1274, 1273), (1254, 1255, 1275, 1274), (1255, 1256, 1276, 1275), (1256, 1257, 1277, 1276), (1257, 1258, 1278, 1277), (1258, 1259, 1279, 1278), (1259, 1260, 1280, 1279), (1260, 1261, 1281, 1280), (1261, 1262, 1282, 1281), (1262, 1263, 1283, 1282), (1263, 1264, 1284, 1283), (1264, 1265, 1285, 1284), (1265, 1266, 1286, 1285), (1266, 1267, 1287, 1286), (1267, 1268, 1288, 1287), (1268, 1269, 1289, 1288), (1269, 1270, 1290, 1289), (1270, 1271, 1291, 1290), (1271, 1272, 1292, 1291), (1272, 1273, 1293, 1292), (1273, 1274, 1294, 1293), (1274, 1275, 1295, 1294), (1275, 1276, 1296, 1295), (1276, 1277, 1297, 1296), (1277, 1278, 1298, 1297), (1278, 1279, 1299, 1298), (1280, 1281, 1301, 1300), (1281, 1282, 1302, 1301), (1282, 1283, 1303, 1302), (1283, 1284, 1304, 1303), (1284, 1285, 1305, 1304), (1285, 1286, 1306, 1305), (1286, 1287, 1307, 1306), (1287, 1288, 1308, 1307), (1288, 1289, 1309, 1308), (1289, 1290, 1310, 1309), (1290, 1291, 1311, 1310), (1291, 1292, 1312, 1311), (1292, 1293, 1313, 1312), (1293, 1294, 1314, 1313), (1294, 1295, 1315, 1314), (1295, 1296, 1316, 1315), (1296, 1297, 1317, 1316), (1297, 1298, 1318, 1317), (1298, 1299, 1319, 1318), (1299, 1300, 1320, 1319), (1300, 1301, 1321, 1320), (1301, 1302, 1322, 1321), (1302, 1303, 1323, 1322), (1303, 1304, 1324, 1323), (1304, 1305, 1325, 1324), (1305, 1306, 1326, 1325), (1306, 1307, 1327, 1326), (1307, 1308, 1328, 1327), (1308, 1309, 1329, 1328), (1309, 1310, 1330, 1329), (1310, 1311, 1331, 1330), (1311, 1312, 1332, 1331), (1312, 1313, 1333, 1332), (1313, 1314, 1334, 1333), (1314, 1315, 1335, 1334), (1315, 1316, 1336, 1335), (1316, 1317, 1337, 1336), (1317, 1318, 1338, 1337), (1318, 1319, 1339, 1338), (1320, 1321, 1341, 1340), (1321, 1322, 1342, 1341), (1322, 1323, 1343, 1342), (1323, 1324, 1344, 1343), (1324, 1325, 1345, 1344), (1325, 1326, 1346, 1345), (1326, 1327, 1347, 1346), (1327, 1328, 1348, 1347), (1328, 1329, 1349, 1348), (1329, 1330, 1350, 1349), (1330, 1331, 1351, 1350), (1331, 1332, 1352, 1351), (1332, 1333, 1353, 1352), (1333, 1334, 1354, 1353), (1334, 1335, 1355, 1354), (1335, 1336, 1356, 1355), (1336, 1337, 1357, 1356), (1337, 1338, 1358, 1357), (1338, 1339, 1359, 1358), (1339, 1340, 1360, 1359), (1340, 1341, 1361, 1360), (1341, 1342, 1362, 1361), (1342, 1343, 1363, 1362), (1343, 1344, 1364, 1363), (1344, 1345, 1365, 1364), (1345, 1346, 1366, 1365), (1346, 1347, 1367, 1366), (1347, 1348, 1368, 1367), (1348, 1349, 1369, 1368), (1349, 1350, 1370, 1369), (1350, 1351, 1371, 1370), (1351, 1352, 1372, 1371), (1352, 1353, 1373, 1372), (1353, 1354, 1374, 1373), (1354, 1355, 1375, 1374), (1355, 1356, 1376, 1375), (1356, 1357, 1377, 1376), (1357, 1358, 1378, 1377), (1358, 1359, 1379, 1378), (1360, 1361, 1381, 1380), (1361, 1362, 1382, 1381), (1362, 1363, 1383, 1382), (1363, 1364, 1384, 1383), (1364, 1365, 1385, 1384), (1365, 1366, 1386, 1385), (1366, 1367, 1387, 1386), (1367, 1368, 1388, 1387), (1368, 1369, 1389, 1388), (1369, 1370, 1390, 1389), (1370, 1371, 1391, 1390), (1371, 1372, 1392, 1391), (1372, 1373, 1393, 1392), (1373, 1374, 1394, 1393), (1374, 1375, 1395, 1394), (1375, 1376, 1396, 1395), (1376, 1377, 1397, 1396), (1377, 1378, 1398, 1397), (1378, 1379, 1399, 1398), (1379, 1380, 1400, 1399), (1380, 1381, 1401, 1400), (1381, 1382, 1402, 1401), (1382, 1383, 1403, 1402), (1383, 1384, 1404, 1403), (1384, 1385, 1405, 1404), (1385, 1386, 1406, 1405), (1386, 1387, 1407, 1406), (1387, 1388, 1408, 1407), (1388, 1389, 1409, 1408), (1389, 1390, 1410, 1409), (1390, 1391, 1411, 1410), (1391, 1392, 1412, 1411), (1392, 1393, 1413, 1412), (1393, 1394, 1414, 1413), (1394, 1395, 1415, 1414), (1395, 1396, 1416, 1415), (1396, 1397, 1417, 1416), (1397, 1398, 1418, 1417), (1398, 1399, 1419, 1418), (1400, 1401, 1421, 1420), (1401, 1402, 1422, 1421), (1402, 1403, 1423, 1422), (1403, 1404, 1424, 1423), (1404, 1405, 1425, 1424), (1405, 1406, 1426, 1425), (1406, 1407, 1427, 1426), (1407, 1408, 1428, 1427), (1408, 1409, 1429, 1428), (1409, 1410, 1430, 1429), (1410, 1411, 1431, 1430), (1411, 1412, 1432, 1431), (1412, 1413, 1433, 1432), (1413, 1414, 1434, 1433), (1414, 1415, 1435, 1434), (1415, 1416, 1436, 1435), (1416, 1417, 1437, 1436), (1417, 1418, 1438, 1437), (1418, 1419, 1439, 1438), (1419, 1420, 1440, 1439), (1420, 1421, 1441, 1440), (1421, 1422, 1442, 1441), (1422, 1423, 1443, 1442), (1423, 1424, 1444, 1443), (1424, 1425, 1445, 1444), (1425, 1426, 1446, 1445), (1426, 1427, 1447, 1446), (1427, 1428, 1448, 1447), (1428, 1429, 1449, 1448), (1429, 1430, 1450, 1449), (1430, 1431, 1451, 1450), (1431, 1432, 1452, 1451), (1432, 1433, 1453, 1452), (1433, 1434, 1454, 1453), (1434, 1435, 1455, 1454), (1435, 1436, 1456, 1455), (1436, 1437, 1457, 1456), (1437, 1438, 1458, 1457), (1438, 1439, 1459, 1458), (1440, 1441, 1461, 1460), (1441, 1442, 1462, 1461), (1442, 1443, 1463, 1462), (1443, 1444, 1464, 1463), (1444, 1445, 1465, 1464), (1445, 1446, 1466, 1465), (1446, 1447, 1467, 1466), (1447, 1448, 1468, 1467), (1448, 1449, 1469, 1468), (1449, 1450, 1470, 1469), (1450, 1451, 1471, 1470), (1451, 1452, 1472, 1471), (1452, 1453, 1473, 1472), (1453, 1454, 1474, 1473), (1454, 1455, 1475, 1474), (1455, 1456, 1476, 1475), (1456, 1457, 1477, 1476), (1457, 1458, 1478, 1477), (1458, 1459, 1479, 1478), (1459, 1460, 1480, 1479), (1460, 1461, 1481, 1480), (1461, 1462, 1482, 1481), (1462, 1463, 1483, 1482), (1463, 1464, 1484, 1483), (1464, 1465, 1485, 1484), (1465, 1466, 1486, 1485), (1466, 1467, 1487, 1486), (1467, 1468, 1488, 1487), (1468, 1469, 1489, 1488), (1469, 1470, 1490, 1489), (1470, 1471, 1491, 1490), (1471, 1472, 1492, 1491), (1472, 1473, 1493, 1492), (1473, 1474, 1494, 1493), (1474, 1475, 1495, 1494), (1475, 1476, 1496, 1495), (1476, 1477, 1497, 1496), (1477, 1478, 1498, 1497), (1478, 1479, 1499, 1498), (1480, 1481, 1501, 1500), (1481, 1482, 1502, 1501), (1482, 1483, 1503, 1502), (1483, 1484, 1504, 1503), (1484, 1485, 1505, 1504), (1485, 1486, 1506, 1505), (1486, 1487, 1507, 1506), (1487, 1488, 1508, 1507), (1488, 1489, 1509, 1508), (1489, 1490, 1510, 1509), (1490, 1491, 1511, 1510), (1491, 1492, 1512, 1511), (1492, 1493, 1513, 1512), (1493, 1494, 1514, 1513), (1494, 1495, 1515, 1514), (1495, 1496, 1516, 1515), (1496, 1497, 1517, 1516), (1497, 1498, 1518, 1517), (1498, 1499, 1519, 1518), (1499, 1500, 1520, 1519), (1500, 1501, 1521, 1520), (1501, 1502, 1522, 1521), (1502, 1503, 1523, 1522), (1503, 1504, 1524, 1523), (1504, 1505, 1525, 1524), (1505, 1506, 1526, 1525), (1506, 1507, 1527, 1526), (1507, 1508, 1528, 1527), (1508, 1509, 1529, 1528), (1509, 1510, 1530, 1529), (1510, 1511, 1531, 1530), (1511, 1512, 1532, 1531), (1512, 1513, 1533, 1532), (1513, 1514, 1534, 1533), (1514, 1515, 1535, 1534), (1515, 1516, 1536, 1535), (1516, 1517, 1537, 1536), (1517, 1518, 1538, 1537), (1518, 1519, 1539, 1538), (1520, 1521, 1541, 1540), (1521, 1522, 1542, 1541), (1522, 1523, 1543, 1542), (1523, 1524, 1544, 1543), (1524, 1525, 1545, 1544), (1525, 1526, 1546, 1545), (1526, 1527, 1547, 1546), (1527, 1528, 1548, 1547), (1528, 1529, 1549, 1548), (1529, 1530, 1550, 1549), (1530, 1531, 1551, 1550), (1531, 1532, 1552, 1551), (1532, 1533, 1553, 1552), (1533, 1534, 1554, 1553), (1534, 1535, 1555, 1554), (1535, 1536, 1556, 1555), (1536, 1537, 1557, 1556), (1537, 1538, 1558, 1557), (1538, 1539, 1559, 1558), (1539, 1540, 1560, 1559), (1540, 1541, 1561, 1560), (1541, 1542, 1562, 1561), (1542, 1543, 1563, 1562), (1543, 1544, 1564, 1563), (1544, 1545, 1565, 1564), (1545, 1546, 1566, 1565), (1546, 1547, 1567, 1566), (1547, 1548, 1568, 1567), (1548, 1549, 1569, 1568), (1549, 1550, 1570, 1569), (1550, 1551, 1571, 1570), (1551, 1552, 1572, 1571), (1552, 1553, 1573, 1572), (1553, 1554, 1574, 1573), (1554, 1555, 1575, 1574), (1555, 1556, 1576, 1575), (1556, 1557, 1577, 1576), (1557, 1558, 1578, 1577), (1558, 1559, 1579, 1578), (1560, 1561, 1581, 1580), (1561, 1562, 1582, 1581), (1562, 1563, 1583, 1582), (1563, 1564, 1584, 1583), (1564, 1565, 1585, 1584), (1565, 1566, 1586, 1585), (1566, 1567, 1587, 1586), (1567, 1568, 1588, 1587), (1568, 1569, 1589, 1588), (1569, 1570, 1590, 1589), (1570, 1571, 1591, 1590), (1571, 1572, 1592, 1591), (1572, 1573, 1593, 1592), (1573, 1574, 1594, 1593), (1574, 1575, 1595, 1594), (1575, 1576, 1596, 1595), (1576, 1577, 1597, 1596), (1577, 1578, 1598, 1597), (1578, 1579, 1599, 1598)])
me_trigsurfacemesh_003.update()
me_plane_003 = bpy.data.meshes.new('Plane.003')
me_plane_003.from_pydata([(-0.5, -0.5, 0.0), (0.5, -0.5, 0.0), (-0.5, 0.5, 0.0), (0.5, 0.5, 0.0)], [], [(0, 1, 3, 2)])
_uv = me_plane_003.uv_layers.new(name='UVMap')
_uv.uv.foreach_set('vector', [0.0, 0.0, 1.0, 0.0, 1.0, 1.0, 0.0, 1.0])
me_plane_003.update()

# ---- objects
ob_trigsurface = bpy.data.objects.new('TrigSurface', me_trigsurfacemesh_003)
ob_plane = bpy.data.objects.new('Plane', me_plane_003)

# ---- transforms, parenting, visibility, modifiers, constraints
ob_trigsurface.location = (0.0, 0.0, 0.0)
ob_plane.location = (-0.07662, 4.999, -0.01283)
ob_plane.rotation_mode = 'AXIS_ANGLE'
ob_plane.rotation_axis_angle = (0.2843, 0.07295, 0.2708, 0.0)

# ---- collection membership
col_collection.objects.link(ob_trigsurface)
col_collection.objects.link(ob_plane)

# ---- scene / render settings (as saved in the file)
scene.frame_start = 1; scene.frame_end = 100; scene.frame_set(26)
scene.render.engine = 'BLENDER_EEVEE_NEXT'
scene.cycles.sampling_pattern = 'TABULATED_SOBOL'
bpy.context.view_layer.update()

# ---- added for rendering (the .blend has no active camera and no usable light): camera, sun
cam_auto = bpy.data.cameras.new('AutoCamera')
cam_auto.lens = 50.0
cam_auto.sensor_width = 36.0
cam_auto.clip_end = 1000.0
ob_auto_camera = bpy.data.objects.new('AutoCamera', cam_auto)
scene.collection.objects.link(ob_auto_camera)
ob_auto_camera.location = (9.89702, -10.7903, 7.98044)
ob_auto_camera.rotation_euler = (1.09748, -7.21219e-08, 0.694738)
scene.camera = ob_auto_camera
light_auto_sun = bpy.data.lights.new('AutoSun', 'SUN')
light_auto_sun.energy = 3.0
light_auto_sun.angle = 0.0523599
ob_auto_sun = bpy.data.objects.new('AutoSun', light_auto_sun)
scene.collection.objects.link(ob_auto_sun)
ob_auto_sun.rotation_euler = (0.872665, 0.174533, 0.523599)
bpy.context.view_layer.update()

